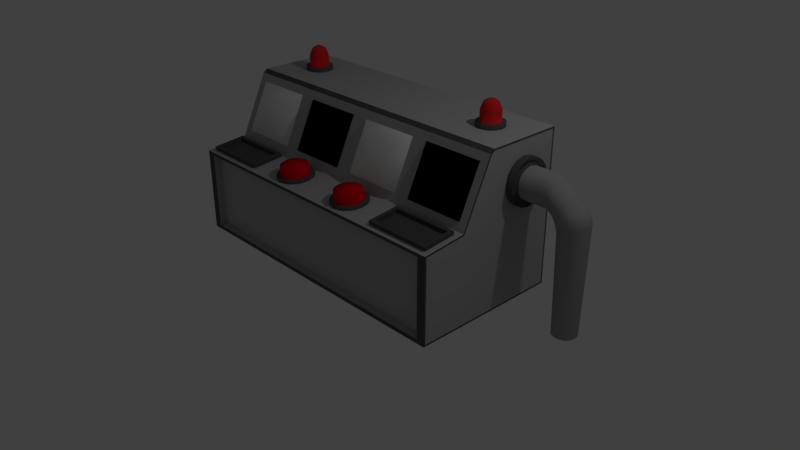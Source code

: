 # Source: BackgroundComp2.0.blend  (saved by Blender 2.79.0; exported with 4.5.12 LTS)
import bpy
from mathutils import Matrix  # noqa: F401  (used for matrix-valued properties, if any)

bpy.ops.wm.read_factory_settings(use_empty=True)
scene = bpy.context.scene
scene.name = 'Scene'

# ---- collections
col_collection_1 = bpy.data.collections.new('Collection 1'); scene.collection.children.link(col_collection_1)

# ---- materials (node trees are filled in below, after node groups)
mat_material = bpy.data.materials.new('Material')
mat_material.alpha_threshold = 0.0
mat_material.use_transparent_shadow = False
mat_material.diffuse_color = (0.4262, 0.4262, 0.4262, 1.0)
mat_material.roughness = 0.5
mat_material.specular_intensity = 0.0
mat_material.line_color = (0.0, 0.0, 0.0, 1.0)
mat_metal = bpy.data.materials.new('Metal')
mat_metal.alpha_threshold = 0.0
mat_metal.use_transparent_shadow = False
mat_metal.diffuse_color = (0.3299, 0.3299, 0.3299, 1.0)
mat_metal.roughness = 0.5
mat_metal.specular_intensity = 0.0
mat_darker_metal = bpy.data.materials.new('Darker_metal')
mat_darker_metal.alpha_threshold = 0.0
mat_darker_metal.use_transparent_shadow = False
mat_darker_metal.diffuse_color = (0.08984, 0.08984, 0.08984, 1.0)
mat_darker_metal.roughness = 0.5
mat_darker_metal.specular_intensity = 0.0
mat_red = bpy.data.materials.new('Red')
mat_red.alpha_threshold = 0.0
mat_red.use_transparent_shadow = False
mat_red.diffuse_color = (0.8, 0.02076, 0.02421, 1.0)
mat_red.roughness = 0.5
mat_red.specular_intensity = 0.0
mat_non_emiss_red = bpy.data.materials.new('Non_Emiss_red')
mat_non_emiss_red.alpha_threshold = 0.0
mat_non_emiss_red.use_transparent_shadow = False
mat_non_emiss_red.diffuse_color = (0.8, 0.0, 0.002222, 1.0)
mat_non_emiss_red.roughness = 0.5
mat_non_emiss_red.specular_intensity = 0.0
mat_black = bpy.data.materials.new('Black')
mat_black.alpha_threshold = 0.0
mat_black.use_transparent_shadow = False
mat_black.diffuse_color = (0.0, 0.0, 0.0, 1.0)
mat_black.roughness = 0.5
mat_black.specular_intensity = 0.6808
mat_video1 = bpy.data.materials.new('Video1')
mat_video1.alpha_threshold = 0.0
mat_video1.use_transparent_shadow = False
mat_video1.roughness = 0.5
mat_video2 = bpy.data.materials.new('Video2')
mat_video2.alpha_threshold = 0.0
mat_video2.use_transparent_shadow = False
mat_video2.roughness = 0.5

# ---- material node trees

# ---- world
world_world = bpy.data.worlds.new('World'); scene.world = world_world
world_world.color = (0.05088, 0.05088, 0.05088)
world_world.use_sun_shadow = False
world_world.sun_shadow_jitter_overblur = 0.0
world_world.cycles.sampling_method = 'MANUAL'

# ---- cameras
cam_camera = bpy.data.cameras.new('Camera')
cam_camera.clip_end = 100.0
cam_camera.lens = 35.0
cam_camera.sensor_width = 32.0
cam_camera.sensor_height = 18.0
cam_camera.ortho_scale = 7.314
cam_camera.dof.focus_distance = 0.0
cam_camera.dof.aperture_fstop = 128.0

# ---- lights
light_lamp = bpy.data.lights.new('Lamp', 'POINT')
light_lamp.transmission_factor = 0.0
light_lamp.cutoff_distance = 30.0
light_lamp.energy = 100.0
light_lamp.shadow_buffer_clip_start = 1.001
light_lamp.shadow_soft_size = 0.1
light_lamp.shadow_maximum_resolution = 0.006
light_lamp.use_absolute_resolution = True

# ---- meshes
me_cube = bpy.data.meshes.new('Cube')
me_cube.from_pydata([(0.9772, 2.004, -0.9772), (-0.9772, 2.004, -0.9772), (0.7227, 2.004, 0.7227), (-0.9308, 1.935, 0.1075), (1.0, 1.004, -1.0), (-1.0, 0.9612, -0.9461), (0.6232, 1.381, 1.0), (-0.8351, 0.6376, 0.1169), (0.7063, 2.004, 0.2937), (-0.9772, 2.004, 2.159e-08), (1.0, 1.004, 0.0), (1.785e-07, 2.004, -0.9772), (0.2773, 2.004, 0.7227), (0.3768, 1.381, 1.0), (5.932e-08, 1.004, -1.0), (0.2773, 2.004, 0.2773), (-0.5, 2.004, -0.9772), (-0.3899, 1.902, 0.249), (-0.3875, 0.1124, 0.2542), (-0.5, 1.004, -1.0), (-0.5, 2.004, 0.0), (-0.3899, 1.107, 0.249), (-0.1013, 1.107, 0.8641), (-0.05787, 2.004, -0.9772), (-0.1013, 1.902, 0.8641), (-0.1037, 0.1124, 0.8589), (-0.05787, 1.004, -1.0), (-0.05787, 2.004, 0.0), (-0.03965, 2.004, 0.9418), (-0.5025, 1.935, 0.1497), (-0.3875, 0.8964, 0.2542), (-0.1037, 0.8964, 0.8589), (-0.5982, 0.6376, 0.1402), (-0.05787, 1.004, 0.9566), (-0.5982, 0.3668, 0.1402), (-0.9308, 1.074, 0.1075), (-0.8351, 0.3668, 0.1169), (-0.5025, 1.074, 0.1497), (-0.7167, 0.3224, 0.1286), (-0.8949, 0.5022, 0.1111), (-0.7167, 0.682, 0.1286), (-0.5384, 0.5022, 0.1461), (-0.7904, 0.338, 0.1213), (-0.8711, 0.5931, 0.1134), (-0.643, 0.6664, 0.1358), (-0.5623, 0.4113, 0.1438), (-0.643, 0.338, 0.1358), (-0.8711, 0.4113, 0.1134), (-0.7904, 0.6664, 0.1213), (-0.5623, 0.5931, 0.1438), (-0.8113, 0.2867, 0.1193), (-0.8717, 0.3256, 0.1133), (-0.9206, 0.6184, 0.1085), (-0.8717, 0.6788, 0.1133), (-0.6221, 0.7177, 0.1379), (-0.5616, 0.6788, 0.1438), (-0.5127, 0.3861, 0.1486), (-0.5616, 0.3256, 0.1438), (-0.6221, 0.2867, 0.1379), (-0.7167, 0.2667, 0.1286), (-0.9206, 0.3861, 0.1085), (-0.9511, 0.5022, 0.1055), (-0.8113, 0.7177, 0.1193), (-0.7167, 0.7377, 0.1286), (-0.5127, 0.6184, 0.1486), (-0.4823, 0.5022, 0.1516), (-0.794, 0.338, 0.1584), (-0.8387, 0.3668, 0.154), (-0.8747, 0.5931, 0.1505), (-0.8387, 0.6376, 0.154), (-0.6466, 0.6664, 0.1729), (-0.6019, 0.6376, 0.1773), (-0.5659, 0.4113, 0.1809), (-0.6019, 0.3668, 0.1773), (-0.6466, 0.338, 0.1729), (-0.7203, 0.3224, 0.1657), (-0.8747, 0.4113, 0.1505), (-0.8986, 0.5022, 0.1482), (-0.794, 0.6664, 0.1584), (-0.7203, 0.682, 0.1657), (-0.5659, 0.5931, 0.1809), (-0.5421, 0.5022, 0.1832), (-0.4182, 2.004, 0.135), (-0.9772, 2.004, 0.08006), (-1.0, 0.9612, 0.05971), (-0.4333, 1.004, 0.1565), (-0.5549, 1.887, 0.1947), (-0.8882, 1.887, 0.1619), (-0.8882, 1.122, 0.1619), (-0.5549, 1.122, 0.1947), (-0.5074, 1.935, 0.1994), (-0.9357, 1.935, 0.1573), (-0.9357, 1.074, 0.1573), (-0.5074, 1.074, 0.1994), (-0.5502, 1.887, 0.1461), (-0.8834, 1.887, 0.1133), (-0.8834, 1.122, 0.1133), (-0.5502, 1.122, 0.1461), (0.9772, 2.004, 5.435e-09), (0.6232, 1.628, 1.0), (0.3768, 1.628, 1.0), (2.381e-07, 2.004, 0.0), (0.8152, 2.004, 0.5), (0.5, 2.004, 0.8152), (0.5, 2.004, 0.1848), (0.1848, 2.004, 0.5), (0.7821, 2.004, 0.6401), (0.3599, 2.004, 0.7821), (0.3599, 2.004, 0.2179), (0.2179, 2.004, 0.6401), (0.7821, 2.004, 0.3599), (0.6401, 2.004, 0.7821), (0.6401, 2.004, 0.2179), (0.2179, 2.004, 0.3599), (0.7063, 2.004, 0.7063), (0.7063, 2.004, 0.2937), (0.2937, 2.004, 0.7063), (0.2937, 2.004, 0.2937), (0.7918, 2.004, 0.5), (0.5, 2.004, 0.7918), (0.5, 2.004, 0.2082), (0.2082, 2.004, 0.5), (0.761, 2.004, 0.6305), (0.3695, 2.004, 0.761), (0.3695, 2.004, 0.239), (0.239, 2.004, 0.6305), (0.761, 2.004, 0.3695), (0.6305, 2.004, 0.761), (0.6305, 2.004, 0.239), (0.239, 2.004, 0.3695), (0.9772, 2.004, 0.9772), (1.0, 1.004, 1.0), (-1.195e-07, 1.004, 1.0), (0.007594, 2.004, 0.9772), (0.6743, 1.504, 1.0), (0.5, 1.33, 1.0), (0.5, 1.679, 1.0), (0.3257, 1.504, 1.0), (0.6559, 1.426, 1.0), (0.5779, 1.349, 1.0), (0.4221, 1.66, 1.0), (0.3441, 1.426, 1.0), (0.6559, 1.582, 1.0), (0.4221, 1.349, 1.0), (0.5779, 1.66, 1.0), (0.3441, 1.582, 1.0), (0.9756, -2.004, -0.9756), (1.0, 0.0, -1.0), (-1.0, 1.027e-09, -0.9461), (-0.9756, -2.004, -0.9756), (0.7238, -2.004, 0.7238), (1.0, 0.0, 1.0), (-1.0, 0.0, 0.1007), (-0.9308, -1.935, 0.1075), (1.0, -1.004, -1.0), (-1.0, -0.9612, -0.9461), (0.6232, -1.381, 1.0), (-0.8351, -0.6376, 0.1169), (0.7063, -2.004, 0.2937), (1.0, 0.0, 0.0), (-0.9756, -2.004, 2.311e-08), (1.0, -1.004, 0.0), (1.785e-07, -2.004, -0.9756), (-2.823e-10, 0.0, -1.0), (0.2762, -2.004, 0.7238), (-5.367e-07, 0.0, 1.0), (0.3768, -1.381, 1.0), (5.932e-08, -1.004, -1.0), (0.2762, -2.004, 0.2762), (-0.5, -2.004, -0.9756), (-0.5, 0.0, -1.0), (-0.3899, -1.902, 0.249), (-0.3875, -0.1124, 0.2542), (-0.5, -1.004, -1.0), (-0.5, -2.004, 0.0), (-0.3899, -1.107, 0.249), (-0.1013, -1.107, 0.8641), (-0.05787, -2.004, -0.9756), (-0.05787, 0.0, -1.0), (-0.1013, -1.902, 0.8641), (-0.1037, -0.1124, 0.8589), (-0.05787, -1.004, -1.0), (-0.05787, -2.004, 0.0), (-0.03837, -2.004, 0.9408), (-0.5025, -1.935, 0.1497), (-0.3875, -0.8964, 0.2542), (-0.1037, -0.8964, 0.8589), (-0.05787, 0.0, 0.9566), (-0.4333, 0.0, 0.1565), (-0.5982, -0.6376, 0.1402), (-0.05787, -1.004, 0.9566), (-0.5982, -0.3668, 0.1402), (-0.9308, -1.074, 0.1075), (-0.8351, -0.3668, 0.1169), (-0.5025, -1.074, 0.1497), (-0.7167, -0.3224, 0.1286), (-0.8949, -0.5022, 0.1111), (-0.7167, -0.682, 0.1286), (-0.5384, -0.5022, 0.1461), (-0.7904, -0.338, 0.1213), (-0.8711, -0.5931, 0.1134), (-0.643, -0.6664, 0.1358), (-0.5623, -0.4113, 0.1438), (-0.643, -0.338, 0.1358), (-0.8711, -0.4113, 0.1134), (-0.7904, -0.6664, 0.1213), (-0.5623, -0.5931, 0.1438), (-0.8113, -0.2867, 0.1193), (-0.8717, -0.3256, 0.1133), (-0.9206, -0.6184, 0.1085), (-0.8717, -0.6788, 0.1133), (-0.6221, -0.7177, 0.1379), (-0.5616, -0.6788, 0.1438), (-0.5127, -0.3861, 0.1486), (-0.5616, -0.3256, 0.1438), (-0.6221, -0.2867, 0.1379), (-0.7167, -0.2667, 0.1286), (-0.9206, -0.3861, 0.1085), (-0.9511, -0.5022, 0.1055), (-0.8113, -0.7177, 0.1193), (-0.7167, -0.7377, 0.1286), (-0.5127, -0.6184, 0.1486), (-0.4823, -0.5022, 0.1516), (-0.794, -0.338, 0.1584), (-0.8387, -0.3668, 0.154), (-0.8747, -0.5931, 0.1505), (-0.8387, -0.6376, 0.154), (-0.6466, -0.6664, 0.1729), (-0.6019, -0.6376, 0.1773), (-0.5659, -0.4113, 0.1809), (-0.6019, -0.3668, 0.1773), (-0.6466, -0.338, 0.1729), (-0.7203, -0.3224, 0.1657), (-0.8747, -0.4113, 0.1505), (-0.8986, -0.5022, 0.1482), (-0.794, -0.6664, 0.1584), (-0.7203, -0.682, 0.1657), (-0.5659, -0.5931, 0.1809), (-0.5421, -0.5022, 0.1832), (-0.4172, -2.004, 0.1335), (-0.9756, -2.004, 0.07862), (-1.0, -0.9612, 0.05971), (-0.4333, -1.004, 0.1565), (-0.5549, -1.887, 0.1947), (-0.8882, -1.887, 0.1619), (-0.8882, -1.122, 0.1619), (-0.5549, -1.122, 0.1947), (-0.5074, -1.935, 0.1994), (-0.9357, -1.935, 0.1573), (-0.9357, -1.074, 0.1573), (-0.5074, -1.074, 0.1994), (-0.5502, -1.887, 0.1461), (-0.8834, -1.887, 0.1133), (-0.8834, -1.122, 0.1133), (-0.5502, -1.122, 0.1461), (0.9756, -2.004, 5.816e-09), (0.6232, -1.628, 1.0), (0.3768, -1.628, 1.0), (2.381e-07, -2.004, 0.0), (0.8169, -2.004, 0.5), (0.5, -2.004, 0.8169), (0.5, -2.004, 0.1831), (0.1831, -2.004, 0.5), (0.7836, -2.004, 0.6408), (0.3592, -2.004, 0.7836), (0.3592, -2.004, 0.2164), (0.2164, -2.004, 0.6408), (0.7836, -2.004, 0.3592), (0.6408, -2.004, 0.7836), (0.6408, -2.004, 0.2164), (0.2164, -2.004, 0.3592), (0.7063, -2.004, 0.7063), (0.7063, -2.004, 0.2937), (0.2937, -2.004, 0.7063), (0.2937, -2.004, 0.2937), (0.7918, -2.004, 0.5), (0.5, -2.004, 0.7918), (0.5, -2.004, 0.2082), (0.2082, -2.004, 0.5), (0.761, -2.004, 0.6305), (0.3695, -2.004, 0.761), (0.3695, -2.004, 0.239), (0.239, -2.004, 0.6305), (0.761, -2.004, 0.3695), (0.6305, -2.004, 0.761), (0.6305, -2.004, 0.239), (0.239, -2.004, 0.3695), (0.9756, -2.004, 0.9756), (1.0, -1.004, 1.0), (-1.195e-07, -1.004, 1.0), (0.008126, -2.004, 0.9756), (0.6743, -1.504, 1.0), (0.5, -1.33, 1.0), (0.5, -1.679, 1.0), (0.3257, -1.504, 1.0), (0.6559, -1.426, 1.0), (0.5779, -1.349, 1.0), (0.4221, -1.66, 1.0), (0.3441, -1.426, 1.0), (0.6559, -1.582, 1.0), (0.4221, -1.349, 1.0), (0.5779, -1.66, 1.0), (0.3441, -1.582, 1.0), (0.6232, 1.381, 1.0), (-0.8351, 0.6376, 0.1169), (0.3768, 1.381, 1.0), (-0.3899, 1.902, 0.249), (-0.3875, 0.1124, 0.2542), (-0.3899, 1.107, 0.249), (-0.1013, 1.107, 0.8641), (-0.1013, 1.902, 0.8641), (-0.1037, 0.1124, 0.8589), (-0.3875, 0.8964, 0.2542), (-0.1037, 0.8964, 0.8589), (-0.267, 1.685, 0.7374), (-0.3984, 1.685, 0.4575), (-0.3984, 1.323, 0.4575), (-0.267, 1.323, 0.7374), (-0.2284, 1.746, 0.7768), (-0.1581, 1.839, 0.8313), (-0.1949, 1.794, 0.8059), (-0.401, 1.839, 0.3136), (-0.404, 1.746, 0.4025), (-0.405, 1.794, 0.3582), (-0.401, 1.17, 0.3136), (-0.404, 1.262, 0.4025), (-0.405, 1.215, 0.3582), (-0.1581, 1.17, 0.8313), (-0.2284, 1.262, 0.7768), (-0.1949, 1.215, 0.8059), (-0.5982, 0.6376, 0.1402), (-0.2479, 0.2715, 0.7768), (-0.4164, 0.2715, 0.4176), (-0.4164, 0.7373, 0.4176), (-0.2479, 0.7373, 0.7768), (-0.1224, 0.127, 0.8539), (-0.2024, 0.2097, 0.8137), (-0.1645, 0.1658, 0.8372), (-0.4158, 0.2097, 0.359), (-0.3956, 0.127, 0.2718), (-0.4096, 0.1658, 0.3148), (-0.4158, 0.7992, 0.359), (-0.3956, 0.8819, 0.2718), (-0.4096, 0.8431, 0.3148), (-0.2024, 0.7992, 0.8137), (-0.1224, 0.8819, 0.8539), (-0.1645, 0.8431, 0.8372), (-0.5982, 0.3668, 0.1402), (-0.8351, 0.3668, 0.1169), (-0.7167, 0.3224, 0.1286), (-0.8949, 0.5022, 0.1111), (-0.7167, 0.682, 0.1286), (-0.5384, 0.5022, 0.1461), (-0.7904, 0.338, 0.1213), (-0.8711, 0.5931, 0.1134), (-0.643, 0.6664, 0.1358), (-0.5623, 0.4113, 0.1438), (-0.643, 0.338, 0.1358), (-0.8711, 0.4113, 0.1134), (-0.7904, 0.6664, 0.1213), (-0.5623, 0.5931, 0.1438), (-0.8113, 0.2867, 0.1193), (-0.8717, 0.3256, 0.1133), (-0.9206, 0.6184, 0.1085), (-0.8717, 0.6788, 0.1133), (-0.6221, 0.7177, 0.1379), (-0.5616, 0.6788, 0.1438), (-0.5127, 0.3861, 0.1486), (-0.5616, 0.3256, 0.1438), (-0.6221, 0.2867, 0.1379), (-0.7167, 0.2667, 0.1286), (-0.9206, 0.3861, 0.1085), (-0.9511, 0.5022, 0.1055), (-0.8113, 0.7177, 0.1193), (-0.7167, 0.7377, 0.1286), (-0.5127, 0.6184, 0.1486), (-0.4823, 0.5022, 0.1516), (-0.8149, 0.2867, 0.1564), (-0.8754, 0.3256, 0.1504), (-0.9242, 0.6184, 0.1456), (-0.8754, 0.6788, 0.1504), (-0.6257, 0.7177, 0.175), (-0.5653, 0.6788, 0.1809), (-0.5164, 0.3861, 0.1857), (-0.5653, 0.3256, 0.1809), (-0.6257, 0.2867, 0.175), (-0.7203, 0.2667, 0.1657), (-0.9242, 0.3861, 0.1456), (-0.9547, 0.5022, 0.1426), (-0.8149, 0.7177, 0.1564), (-0.7203, 0.7377, 0.1657), (-0.5164, 0.6184, 0.1857), (-0.4859, 0.5022, 0.1887), (-0.794, 0.338, 0.1584), (-0.8387, 0.3668, 0.154), (-0.8747, 0.5931, 0.1505), (-0.8387, 0.6376, 0.154), (-0.6466, 0.6664, 0.1729), (-0.6019, 0.6376, 0.1773), (-0.5659, 0.4113, 0.1809), (-0.6019, 0.3668, 0.1773), (-0.6466, 0.338, 0.1729), (-0.7203, 0.3224, 0.1657), (-0.8747, 0.4113, 0.1505), (-0.8986, 0.5022, 0.1482), (-0.794, 0.6664, 0.1584), (-0.7203, 0.682, 0.1657), (-0.5659, 0.5931, 0.1809), (-0.5421, 0.5022, 0.1832), (-0.8054, 0.338, 0.2738), (-0.8501, 0.3668, 0.2694), (-0.8861, 0.5931, 0.2658), (-0.8501, 0.6376, 0.2694), (-0.658, 0.6664, 0.2883), (-0.6132, 0.6376, 0.2927), (-0.5773, 0.4113, 0.2962), (-0.6132, 0.3668, 0.2927), (-0.658, 0.338, 0.2883), (-0.7317, 0.3224, 0.281), (-0.8861, 0.4113, 0.2658), (-0.9099, 0.5022, 0.2635), (-0.8054, 0.6664, 0.2738), (-0.7317, 0.682, 0.281), (-0.5773, 0.5931, 0.2962), (-0.5534, 0.5022, 0.2986), (0.6232, 1.628, 1.0), (0.3768, 1.628, 1.0), (0.7063, 2.004, 0.7063), (0.7063, 2.004, 0.2937), (0.2937, 2.004, 0.7063), (0.2937, 2.004, 0.2937), (0.7918, 2.004, 0.5), (0.5, 2.004, 0.7918), (0.5, 2.004, 0.2082), (0.2082, 2.004, 0.5), (0.761, 2.004, 0.6305), (0.3695, 2.004, 0.761), (0.3695, 2.004, 0.239), (0.239, 2.004, 0.6305), (0.761, 2.004, 0.3695), (0.6305, 2.004, 0.761), (0.6305, 2.004, 0.239), (0.239, 2.004, 0.3695), (0.7063, 2.104, 0.7063), (0.7063, 2.104, 0.2937), (0.2937, 2.104, 0.7063), (0.2937, 2.104, 0.2937), (0.7918, 2.104, 0.5), (0.5, 2.104, 0.7918), (0.5, 2.104, 0.2082), (0.2082, 2.104, 0.5), (0.761, 2.104, 0.6305), (0.3695, 2.104, 0.761), (0.3695, 2.104, 0.239), (0.239, 2.104, 0.6305), (0.761, 2.104, 0.3695), (0.6305, 2.104, 0.761), (0.6305, 2.104, 0.239), (0.239, 2.104, 0.3695), (0.6412, 2.104, 0.6412), (0.6412, 2.104, 0.3588), (0.3588, 2.104, 0.6412), (0.3588, 2.104, 0.3588), (0.6996, 2.104, 0.5), (0.5, 2.104, 0.6996), (0.5, 2.104, 0.3004), (0.3004, 2.104, 0.5), (0.6786, 2.104, 0.5893), (0.4107, 2.104, 0.6786), (0.4107, 2.104, 0.3214), (0.3214, 2.104, 0.5893), (0.6786, 2.104, 0.4107), (0.5893, 2.104, 0.6786), (0.5893, 2.104, 0.3214), (0.3214, 2.104, 0.4107), (0.6085, 2.843, -1.145), (0.6085, 2.626, -1.142), (0.3915, 2.843, -1.145), (0.3915, 2.626, -1.142), (0.6535, 2.735, -1.143), (0.5, 2.888, -1.146), (0.5, 2.581, -1.141), (0.3465, 2.735, -1.143), (0.6373, 2.804, -1.144), (0.4314, 2.872, -1.145), (0.4314, 2.598, -1.141), (0.3627, 2.804, -1.144), (0.6373, 2.666, -1.142), (0.5686, 2.872, -1.145), (0.5686, 2.598, -1.141), (0.3627, 2.666, -1.142), (0.6388, 2.862, 0.2098), (0.6412, 2.783, 0.3819), (0.6397, 2.856, 0.2549), (0.6405, 2.839, 0.3035), (0.641, 2.814, 0.348), (0.6412, 2.544, 0.2731), (0.6387, 2.608, 0.09292), (0.641, 2.568, 0.2357), (0.6404, 2.589, 0.1884), (0.6396, 2.603, 0.1382), (0.3612, 2.862, 0.2098), (0.3588, 2.783, 0.3819), (0.3603, 2.856, 0.2549), (0.3595, 2.839, 0.3035), (0.359, 2.814, 0.348), (0.3588, 2.544, 0.2731), (0.3613, 2.608, 0.09292), (0.359, 2.568, 0.2357), (0.3596, 2.589, 0.1884), (0.3604, 2.603, 0.1382), (0.6962, 2.735, 0.1513), (0.6996, 2.66, 0.3256), (0.6975, 2.729, 0.1964), (0.6986, 2.713, 0.2454), (0.6994, 2.689, 0.2907), (0.5, 2.914, 0.2339), (0.5, 2.835, 0.4053), (0.5, 2.909, 0.2791), (0.5, 2.892, 0.3275), (0.5, 2.866, 0.3719), (0.5, 2.502, 0.2557), (0.5, 2.556, 0.06882), (0.5, 2.522, 0.2157), (0.5, 2.539, 0.1661), (0.5, 2.551, 0.1145), (0.3004, 2.66, 0.3256), (0.3038, 2.735, 0.1513), (0.3006, 2.689, 0.2907), (0.3014, 2.713, 0.2454), (0.3025, 2.729, 0.1964), (0.6786, 2.737, 0.3611), (0.6756, 2.815, 0.1883), (0.6783, 2.767, 0.3269), (0.6777, 2.793, 0.2821), (0.6767, 2.809, 0.2334), (0.4107, 2.816, 0.3969), (0.4122, 2.895, 0.2252), (0.4108, 2.847, 0.3633), (0.4111, 2.873, 0.3189), (0.4116, 2.89, 0.2704), (0.4123, 2.575, 0.0775), (0.4107, 2.517, 0.2615), (0.4117, 2.57, 0.123), (0.4112, 2.557, 0.1739), (0.4108, 2.538, 0.2226), (0.3244, 2.815, 0.1883), (0.3214, 2.737, 0.3611), (0.3233, 2.809, 0.2334), (0.3223, 2.793, 0.2821), (0.3217, 2.767, 0.3269), (0.6786, 2.586, 0.2914), (0.6754, 2.655, 0.1144), (0.6783, 2.612, 0.2553), (0.6777, 2.634, 0.209), (0.6766, 2.649, 0.1595), (0.5893, 2.816, 0.3969), (0.5878, 2.895, 0.2252), (0.5892, 2.847, 0.3633), (0.5889, 2.873, 0.3189), (0.5884, 2.89, 0.2704), (0.5877, 2.575, 0.0775), (0.5893, 2.517, 0.2615), (0.5883, 2.57, 0.123), (0.5888, 2.557, 0.1739), (0.5892, 2.538, 0.2226), (0.3246, 2.655, 0.1144), (0.3214, 2.586, 0.2914), (0.3234, 2.649, 0.1595), (0.3223, 2.634, 0.209), (0.3217, 2.612, 0.2553), (0.6412, 2.527, 0.598), (0.6412, 2.416, 0.6412), (0.6412, 2.493, 0.6196), (0.6412, 2.452, 0.6354), (0.6412, 2.416, 0.3588), (0.6412, 2.524, 0.2991), (0.6412, 2.452, 0.3508), (0.6412, 2.491, 0.329), (0.3588, 2.527, 0.598), (0.3588, 2.416, 0.6412), (0.3588, 2.493, 0.6196), (0.3588, 2.452, 0.6354), (0.3588, 2.416, 0.3588), (0.3588, 2.524, 0.2991), (0.3588, 2.452, 0.3508), (0.3588, 2.491, 0.329), (0.6996, 2.526, 0.4522), (0.6996, 2.416, 0.5), (0.6996, 2.493, 0.4761), (0.6996, 2.452, 0.4936), (0.5, 2.527, 0.6573), (0.5, 2.416, 0.6996), (0.5, 2.493, 0.6785), (0.5, 2.452, 0.694), (0.5, 2.416, 0.3004), (0.5, 2.516, 0.2336), (0.5, 2.451, 0.2914), (0.5, 2.488, 0.267), (0.3004, 2.416, 0.5), (0.3004, 2.526, 0.4522), (0.3004, 2.452, 0.4936), (0.3004, 2.493, 0.4761), (0.6786, 2.416, 0.5893), (0.6786, 2.526, 0.545), (0.6786, 2.452, 0.5834), (0.6786, 2.493, 0.5671), (0.4107, 2.416, 0.6786), (0.4107, 2.527, 0.636), (0.4107, 2.452, 0.6729), (0.4107, 2.493, 0.6573), (0.4107, 2.52, 0.2573), (0.4107, 2.416, 0.3214), (0.4107, 2.49, 0.2893), (0.4107, 2.451, 0.3128), (0.3214, 2.526, 0.545), (0.3214, 2.416, 0.5893), (0.3214, 2.493, 0.5671), (0.3214, 2.452, 0.5834), (0.6786, 2.416, 0.4107), (0.6786, 2.526, 0.3563), (0.6786, 2.452, 0.4034), (0.6786, 2.493, 0.3835), (0.5893, 2.416, 0.6786), (0.5893, 2.527, 0.636), (0.5893, 2.452, 0.6729), (0.5893, 2.493, 0.6573), (0.5893, 2.52, 0.2573), (0.5893, 2.416, 0.3214), (0.5893, 2.49, 0.2893), (0.5893, 2.451, 0.3128), (0.3214, 2.526, 0.3563), (0.3214, 2.416, 0.4107), (0.3214, 2.493, 0.3835), (0.3214, 2.452, 0.4034), (0.6743, 1.504, 1.0), (0.5, 1.33, 1.0), (0.5, 1.679, 1.0), (0.3257, 1.504, 1.0), (0.6559, 1.426, 1.0), (0.5779, 1.349, 1.0), (0.4221, 1.66, 1.0), (0.3441, 1.426, 1.0), (0.6559, 1.582, 1.0), (0.4221, 1.349, 1.0), (0.5779, 1.66, 1.0), (0.3441, 1.582, 1.0), (0.6232, 1.381, 1.056), (0.3768, 1.381, 1.056), (0.6232, 1.628, 1.056), (0.3768, 1.628, 1.056), (0.6743, 1.504, 1.056), (0.5, 1.33, 1.056), (0.5, 1.679, 1.056), (0.3257, 1.504, 1.056), (0.6559, 1.426, 1.056), (0.5779, 1.349, 1.056), (0.4221, 1.66, 1.056), (0.3441, 1.426, 1.056), (0.6559, 1.582, 1.056), (0.4221, 1.349, 1.056), (0.5779, 1.66, 1.056), (0.3441, 1.582, 1.056), (0.5892, 1.415, 1.056), (0.4108, 1.415, 1.056), (0.5892, 1.594, 1.056), (0.4108, 1.594, 1.056), (0.6262, 1.504, 1.056), (0.5, 1.378, 1.056), (0.5, 1.631, 1.056), (0.3738, 1.504, 1.056), (0.6129, 1.448, 1.056), (0.5564, 1.392, 1.056), (0.4436, 1.617, 1.056), (0.3871, 1.448, 1.056), (0.6129, 1.561, 1.056), (0.4436, 1.392, 1.056), (0.5564, 1.617, 1.056), (0.3871, 1.561, 1.056), (0.5427, 1.462, 1.301), (0.4573, 1.462, 1.301), (0.5427, 1.547, 1.301), (0.4573, 1.547, 1.301), (0.5603, 1.504, 1.301), (0.5, 1.444, 1.301), (0.5, 1.565, 1.301), (0.4397, 1.504, 1.301), (0.554, 1.477, 1.301), (0.527, 1.45, 1.301), (0.473, 1.558, 1.301), (0.446, 1.477, 1.301), (0.554, 1.531, 1.301), (0.473, 1.45, 1.301), (0.527, 1.558, 1.301), (0.446, 1.531, 1.301), (0.5174, 1.487, 1.318), (0.4826, 1.487, 1.318), (0.5174, 1.522, 1.318), (0.4826, 1.522, 1.318), (0.5246, 1.504, 1.318), (0.5, 1.48, 1.318), (0.5, 1.529, 1.318), (0.4754, 1.504, 1.318), (0.522, 1.493, 1.318), (0.511, 1.482, 1.318), (0.489, 1.526, 1.318), (0.478, 1.493, 1.318), (0.522, 1.515, 1.318), (0.489, 1.482, 1.318), (0.511, 1.526, 1.318), (0.478, 1.515, 1.318), (0.5735, 1.431, 1.243), (0.5892, 1.415, 1.176), (0.5846, 1.42, 1.211), (0.4108, 1.415, 1.176), (0.4265, 1.431, 1.243), (0.4154, 1.42, 1.211), (0.5892, 1.594, 1.176), (0.5735, 1.578, 1.243), (0.5846, 1.589, 1.211), (0.4108, 1.594, 1.176), (0.4265, 1.578, 1.243), (0.4154, 1.589, 1.211), (0.6039, 1.504, 1.243), (0.6262, 1.504, 1.176), (0.6197, 1.504, 1.211), (0.5, 1.378, 1.176), (0.5, 1.401, 1.243), (0.5, 1.385, 1.211), (0.5, 1.631, 1.176), (0.5, 1.608, 1.243), (0.5, 1.624, 1.211), (0.3738, 1.504, 1.176), (0.3961, 1.504, 1.243), (0.3803, 1.504, 1.211), (0.6129, 1.448, 1.176), (0.5929, 1.458, 1.243), (0.607, 1.451, 1.211), (0.5465, 1.411, 1.243), (0.5564, 1.392, 1.176), (0.5535, 1.397, 1.211), (0.4535, 1.597, 1.243), (0.4436, 1.617, 1.176), (0.4465, 1.611, 1.211), (0.4071, 1.458, 1.243), (0.3871, 1.448, 1.176), (0.393, 1.451, 1.211), (0.6129, 1.561, 1.176), (0.5929, 1.551, 1.243), (0.607, 1.558, 1.211), (0.4535, 1.411, 1.243), (0.4436, 1.392, 1.176), (0.4465, 1.397, 1.211), (0.5465, 1.597, 1.243), (0.5564, 1.617, 1.176), (0.5535, 1.611, 1.211), (0.4071, 1.551, 1.243), (0.3871, 1.561, 1.176), (0.393, 1.558, 1.211), (0.5442, 1.593, 1.262), (0.5374, 1.579, 1.284), (0.5416, 1.588, 1.274), (0.5, 1.588, 1.284), (0.5, 1.603, 1.262), (0.5, 1.597, 1.274), (0.5699, 1.574, 1.262), (0.5591, 1.564, 1.284), (0.5657, 1.57, 1.274), (0.4115, 1.549, 1.262), (0.4252, 1.542, 1.284), (0.4169, 1.546, 1.274), (0.4164, 1.504, 1.284), (0.4011, 1.504, 1.262), (0.4071, 1.504, 1.274), (0.5699, 1.434, 1.262), (0.5591, 1.445, 1.284), (0.5657, 1.439, 1.274), (0.5748, 1.467, 1.284), (0.5885, 1.46, 1.262), (0.5831, 1.463, 1.274), (0.4301, 1.574, 1.262), (0.4409, 1.564, 1.284), (0.4343, 1.57, 1.274), (0.5836, 1.504, 1.284), (0.5989, 1.504, 1.262), (0.5929, 1.504, 1.274), (0.5442, 1.416, 1.262), (0.5374, 1.43, 1.284), (0.5416, 1.421, 1.274), (0.5, 1.405, 1.262), (0.5, 1.421, 1.284), (0.5, 1.412, 1.274), (0.4558, 1.593, 1.262), (0.4626, 1.579, 1.284), (0.4584, 1.588, 1.274), (0.4115, 1.46, 1.262), (0.4252, 1.467, 1.284), (0.4169, 1.463, 1.274), (0.4409, 1.445, 1.284), (0.4301, 1.434, 1.262), (0.4343, 1.439, 1.274), (0.5748, 1.542, 1.284), (0.5885, 1.549, 1.262), (0.5831, 1.546, 1.274), (0.4558, 1.416, 1.262), (0.4626, 1.43, 1.284), (0.4584, 1.421, 1.274), (0.3262, 2.063, 0.3262), (0.2802, 2.063, 0.3901), (0.7198, 2.063, 0.6099), (0.7457, 2.063, 0.5), (0.3262, 2.063, 0.6738), (0.3901, 2.063, 0.7198), (0.5, 2.063, 0.7457), (0.3901, 2.063, 0.2802), (0.5, 2.063, 0.2543), (0.2802, 2.063, 0.6099), (0.2543, 2.063, 0.5), (0.7198, 2.063, 0.3901), (0.6738, 2.063, 0.3262), (0.6099, 2.063, 0.7198), (0.6738, 2.063, 0.6738), (0.6099, 2.063, 0.2802), (0.6232, -1.381, 1.0), (-0.8351, -0.6376, 0.1169), (0.3768, -1.381, 1.0), (-0.3899, -1.902, 0.249), (-0.3875, -0.1124, 0.2542), (-0.3899, -1.107, 0.249), (-0.1013, -1.107, 0.8641), (-0.1013, -1.902, 0.8641), (-0.1037, -0.1124, 0.8589), (-0.3875, -0.8964, 0.2542), (-0.1037, -0.8964, 0.8589), (-0.267, -1.685, 0.7374), (-0.3984, -1.685, 0.4575), (-0.3984, -1.323, 0.4575), (-0.267, -1.323, 0.7374), (-0.2284, -1.746, 0.7768), (-0.1581, -1.839, 0.8313), (-0.1949, -1.794, 0.8059), (-0.401, -1.839, 0.3136), (-0.404, -1.746, 0.4025), (-0.405, -1.794, 0.3582), (-0.401, -1.17, 0.3136), (-0.404, -1.262, 0.4025), (-0.405, -1.215, 0.3582), (-0.1581, -1.17, 0.8313), (-0.2284, -1.262, 0.7768), (-0.1949, -1.215, 0.8059), (-0.5982, -0.6376, 0.1402), (-0.2479, -0.2715, 0.7768), (-0.4164, -0.2715, 0.4176), (-0.4164, -0.7373, 0.4176), (-0.2479, -0.7373, 0.7768), (-0.1224, -0.127, 0.8539), (-0.2024, -0.2097, 0.8137), (-0.1645, -0.1658, 0.8372), (-0.4158, -0.2097, 0.359), (-0.3956, -0.127, 0.2718), (-0.4096, -0.1658, 0.3148), (-0.4158, -0.7992, 0.359), (-0.3956, -0.8819, 0.2718), (-0.4096, -0.8431, 0.3148), (-0.2024, -0.7992, 0.8137), (-0.1224, -0.8819, 0.8539), (-0.1645, -0.8431, 0.8372), (-0.5982, -0.3668, 0.1402), (-0.8351, -0.3668, 0.1169), (-0.7167, -0.3224, 0.1286), (-0.8949, -0.5022, 0.1111), (-0.7167, -0.682, 0.1286), (-0.5384, -0.5022, 0.1461), (-0.7904, -0.338, 0.1213), (-0.8711, -0.5931, 0.1134), (-0.643, -0.6664, 0.1358), (-0.5623, -0.4113, 0.1438), (-0.643, -0.338, 0.1358), (-0.8711, -0.4113, 0.1134), (-0.7904, -0.6664, 0.1213), (-0.5623, -0.5931, 0.1438), (-0.8113, -0.2867, 0.1193), (-0.8717, -0.3256, 0.1133), (-0.9206, -0.6184, 0.1085), (-0.8717, -0.6788, 0.1133), (-0.6221, -0.7177, 0.1379), (-0.5616, -0.6788, 0.1438), (-0.5127, -0.3861, 0.1486), (-0.5616, -0.3256, 0.1438), (-0.6221, -0.2867, 0.1379), (-0.7167, -0.2667, 0.1286), (-0.9206, -0.3861, 0.1085), (-0.9511, -0.5022, 0.1055), (-0.8113, -0.7177, 0.1193), (-0.7167, -0.7377, 0.1286), (-0.5127, -0.6184, 0.1486), (-0.4823, -0.5022, 0.1516), (-0.8149, -0.2867, 0.1564), (-0.8754, -0.3256, 0.1504), (-0.9242, -0.6184, 0.1456), (-0.8754, -0.6788, 0.1504), (-0.6257, -0.7177, 0.175), (-0.5653, -0.6788, 0.1809), (-0.5164, -0.3861, 0.1857), (-0.5653, -0.3256, 0.1809), (-0.6257, -0.2867, 0.175), (-0.7203, -0.2667, 0.1657), (-0.9242, -0.3861, 0.1456), (-0.9547, -0.5022, 0.1426), (-0.8149, -0.7177, 0.1564), (-0.7203, -0.7377, 0.1657), (-0.5164, -0.6184, 0.1857), (-0.4859, -0.5022, 0.1887), (-0.794, -0.338, 0.1584), (-0.8387, -0.3668, 0.154), (-0.8747, -0.5931, 0.1505), (-0.8387, -0.6376, 0.154), (-0.6466, -0.6664, 0.1729), (-0.6019, -0.6376, 0.1773), (-0.5659, -0.4113, 0.1809), (-0.6019, -0.3668, 0.1773), (-0.6466, -0.338, 0.1729), (-0.7203, -0.3224, 0.1657), (-0.8747, -0.4113, 0.1505), (-0.8986, -0.5022, 0.1482), (-0.794, -0.6664, 0.1584), (-0.7203, -0.682, 0.1657), (-0.5659, -0.5931, 0.1809), (-0.5421, -0.5022, 0.1832), (-0.8054, -0.338, 0.2738), (-0.8501, -0.3668, 0.2694), (-0.8861, -0.5931, 0.2658), (-0.8501, -0.6376, 0.2694), (-0.658, -0.6664, 0.2883), (-0.6132, -0.6376, 0.2927), (-0.5773, -0.4113, 0.2962), (-0.6132, -0.3668, 0.2927), (-0.658, -0.338, 0.2883), (-0.7317, -0.3224, 0.281), (-0.8861, -0.4113, 0.2658), (-0.9099, -0.5022, 0.2635), (-0.8054, -0.6664, 0.2738), (-0.7317, -0.682, 0.281), (-0.5773, -0.5931, 0.2962), (-0.5534, -0.5022, 0.2986), (0.6232, -1.628, 1.0), (0.3768, -1.628, 1.0), (0.7063, -2.004, 0.7063), (0.7063, -2.004, 0.2937), (0.2937, -2.004, 0.7063), (0.2937, -2.004, 0.2937), (0.7918, -2.004, 0.5), (0.5, -2.004, 0.7918), (0.5, -2.004, 0.2082), (0.2082, -2.004, 0.5), (0.761, -2.004, 0.6305), (0.3695, -2.004, 0.761), (0.3695, -2.004, 0.239), (0.239, -2.004, 0.6305), (0.761, -2.004, 0.3695), (0.6305, -2.004, 0.761), (0.6305, -2.004, 0.239), (0.239, -2.004, 0.3695), (0.7063, -2.104, 0.7063), (0.7063, -2.104, 0.2937), (0.2937, -2.104, 0.7063), (0.2937, -2.104, 0.2937), (0.7918, -2.104, 0.5), (0.5, -2.104, 0.7918), (0.5, -2.104, 0.2082), (0.2082, -2.104, 0.5), (0.761, -2.104, 0.6305), (0.3695, -2.104, 0.761), (0.3695, -2.104, 0.239), (0.239, -2.104, 0.6305), (0.761, -2.104, 0.3695), (0.6305, -2.104, 0.761), (0.6305, -2.104, 0.239), (0.239, -2.104, 0.3695), (0.6412, -2.104, 0.6412), (0.6412, -2.104, 0.3588), (0.3588, -2.104, 0.6412), (0.3588, -2.104, 0.3588), (0.6996, -2.104, 0.5), (0.5, -2.104, 0.6996), (0.5, -2.104, 0.3004), (0.3004, -2.104, 0.5), (0.6786, -2.104, 0.5893), (0.4107, -2.104, 0.6786), (0.4107, -2.104, 0.3214), (0.3214, -2.104, 0.5893), (0.6786, -2.104, 0.4107), (0.5893, -2.104, 0.6786), (0.5893, -2.104, 0.3214), (0.3214, -2.104, 0.4107), (0.6085, -2.843, -1.145), (0.6085, -2.626, -1.142), (0.3915, -2.843, -1.145), (0.3915, -2.626, -1.142), (0.6535, -2.735, -1.143), (0.5, -2.888, -1.146), (0.5, -2.581, -1.141), (0.3465, -2.735, -1.143), (0.6373, -2.804, -1.144), (0.4314, -2.872, -1.145), (0.4314, -2.598, -1.141), (0.3627, -2.804, -1.144), (0.6373, -2.666, -1.142), (0.5686, -2.872, -1.145), (0.5686, -2.598, -1.141), (0.3627, -2.666, -1.142), (0.6388, -2.862, 0.2098), (0.6412, -2.783, 0.3819), (0.6397, -2.856, 0.2549), (0.6405, -2.839, 0.3035), (0.641, -2.814, 0.348), (0.6412, -2.544, 0.2731), (0.6387, -2.608, 0.09292), (0.641, -2.568, 0.2357), (0.6404, -2.589, 0.1884), (0.6396, -2.603, 0.1382), (0.3612, -2.862, 0.2098), (0.3588, -2.783, 0.3819), (0.3603, -2.856, 0.2549), (0.3595, -2.839, 0.3035), (0.359, -2.814, 0.348), (0.3588, -2.544, 0.2731), (0.3613, -2.608, 0.09292), (0.359, -2.568, 0.2357), (0.3596, -2.589, 0.1884), (0.3604, -2.603, 0.1382), (0.6962, -2.735, 0.1513), (0.6996, -2.66, 0.3256), (0.6975, -2.729, 0.1964), (0.6986, -2.713, 0.2454), (0.6994, -2.689, 0.2907), (0.5, -2.914, 0.2339), (0.5, -2.835, 0.4053), (0.5, -2.909, 0.2791), (0.5, -2.892, 0.3275), (0.5, -2.866, 0.3719), (0.5, -2.502, 0.2557), (0.5, -2.556, 0.06882), (0.5, -2.522, 0.2157), (0.5, -2.539, 0.1661), (0.5, -2.551, 0.1145), (0.3004, -2.66, 0.3256), (0.3038, -2.735, 0.1513), (0.3006, -2.689, 0.2907), (0.3014, -2.713, 0.2454), (0.3025, -2.729, 0.1964), (0.6786, -2.737, 0.3611), (0.6756, -2.815, 0.1883), (0.6783, -2.767, 0.3269), (0.6777, -2.793, 0.2821), (0.6767, -2.809, 0.2334), (0.4107, -2.816, 0.3969), (0.4122, -2.895, 0.2252), (0.4108, -2.847, 0.3633), (0.4111, -2.873, 0.3189), (0.4116, -2.89, 0.2704), (0.4123, -2.575, 0.0775), (0.4107, -2.517, 0.2615), (0.4117, -2.57, 0.123), (0.4112, -2.557, 0.1739), (0.4108, -2.538, 0.2226), (0.3244, -2.815, 0.1883), (0.3214, -2.737, 0.3611), (0.3233, -2.809, 0.2334), (0.3223, -2.793, 0.2821), (0.3217, -2.767, 0.3269), (0.6786, -2.586, 0.2914), (0.6754, -2.655, 0.1144), (0.6783, -2.612, 0.2553), (0.6777, -2.634, 0.209), (0.6766, -2.649, 0.1595), (0.5893, -2.816, 0.3969), (0.5878, -2.895, 0.2252), (0.5892, -2.847, 0.3633), (0.5889, -2.873, 0.3189), (0.5884, -2.89, 0.2704), (0.5877, -2.575, 0.0775), (0.5893, -2.517, 0.2615), (0.5883, -2.57, 0.123), (0.5888, -2.557, 0.1739), (0.5892, -2.538, 0.2226), (0.3246, -2.655, 0.1144), (0.3214, -2.586, 0.2914), (0.3234, -2.649, 0.1595), (0.3223, -2.634, 0.209), (0.3217, -2.612, 0.2553), (0.6412, -2.527, 0.598), (0.6412, -2.416, 0.6412), (0.6412, -2.493, 0.6196), (0.6412, -2.452, 0.6354), (0.6412, -2.416, 0.3588), (0.6412, -2.524, 0.2991), (0.6412, -2.452, 0.3508), (0.6412, -2.491, 0.329), (0.3588, -2.527, 0.598), (0.3588, -2.416, 0.6412), (0.3588, -2.493, 0.6196), (0.3588, -2.452, 0.6354), (0.3588, -2.416, 0.3588), (0.3588, -2.524, 0.2991), (0.3588, -2.452, 0.3508), (0.3588, -2.491, 0.329), (0.6996, -2.526, 0.4522), (0.6996, -2.416, 0.5), (0.6996, -2.493, 0.4761), (0.6996, -2.452, 0.4936), (0.5, -2.527, 0.6573), (0.5, -2.416, 0.6996), (0.5, -2.493, 0.6785), (0.5, -2.452, 0.694), (0.5, -2.416, 0.3004), (0.5, -2.516, 0.2336), (0.5, -2.451, 0.2914), (0.5, -2.488, 0.267), (0.3004, -2.416, 0.5), (0.3004, -2.526, 0.4522), (0.3004, -2.452, 0.4936), (0.3004, -2.493, 0.4761), (0.6786, -2.416, 0.5893), (0.6786, -2.526, 0.545), (0.6786, -2.452, 0.5834), (0.6786, -2.493, 0.5671), (0.4107, -2.416, 0.6786), (0.4107, -2.527, 0.636), (0.4107, -2.452, 0.6729), (0.4107, -2.493, 0.6573), (0.4107, -2.52, 0.2573), (0.4107, -2.416, 0.3214), (0.4107, -2.49, 0.2893), (0.4107, -2.451, 0.3128), (0.3214, -2.526, 0.545), (0.3214, -2.416, 0.5893), (0.3214, -2.493, 0.5671), (0.3214, -2.452, 0.5834), (0.6786, -2.416, 0.4107), (0.6786, -2.526, 0.3563), (0.6786, -2.452, 0.4034), (0.6786, -2.493, 0.3835), (0.5893, -2.416, 0.6786), (0.5893, -2.527, 0.636), (0.5893, -2.452, 0.6729), (0.5893, -2.493, 0.6573), (0.5893, -2.52, 0.2573), (0.5893, -2.416, 0.3214), (0.5893, -2.49, 0.2893), (0.5893, -2.451, 0.3128), (0.3214, -2.526, 0.3563), (0.3214, -2.416, 0.4107), (0.3214, -2.493, 0.3835), (0.3214, -2.452, 0.4034), (0.6743, -1.504, 1.0), (0.5, -1.33, 1.0), (0.5, -1.679, 1.0), (0.3257, -1.504, 1.0), (0.6559, -1.426, 1.0), (0.5779, -1.349, 1.0), (0.4221, -1.66, 1.0), (0.3441, -1.426, 1.0), (0.6559, -1.582, 1.0), (0.4221, -1.349, 1.0), (0.5779, -1.66, 1.0), (0.3441, -1.582, 1.0), (0.6232, -1.381, 1.056), (0.3768, -1.381, 1.056), (0.6232, -1.628, 1.056), (0.3768, -1.628, 1.056), (0.6743, -1.504, 1.056), (0.5, -1.33, 1.056), (0.5, -1.679, 1.056), (0.3257, -1.504, 1.056), (0.6559, -1.426, 1.056), (0.5779, -1.349, 1.056), (0.4221, -1.66, 1.056), (0.3441, -1.426, 1.056), (0.6559, -1.582, 1.056), (0.4221, -1.349, 1.056), (0.5779, -1.66, 1.056), (0.3441, -1.582, 1.056), (0.5892, -1.415, 1.056), (0.4108, -1.415, 1.056), (0.5892, -1.594, 1.056), (0.4108, -1.594, 1.056), (0.6262, -1.504, 1.056), (0.5, -1.378, 1.056), (0.5, -1.631, 1.056), (0.3738, -1.504, 1.056), (0.6129, -1.448, 1.056), (0.5564, -1.392, 1.056), (0.4436, -1.617, 1.056), (0.3871, -1.448, 1.056), (0.6129, -1.561, 1.056), (0.4436, -1.392, 1.056), (0.5564, -1.617, 1.056), (0.3871, -1.561, 1.056), (0.5427, -1.462, 1.301), (0.4573, -1.462, 1.301), (0.5427, -1.547, 1.301), (0.4573, -1.547, 1.301), (0.5603, -1.504, 1.301), (0.5, -1.444, 1.301), (0.5, -1.565, 1.301), (0.4397, -1.504, 1.301), (0.554, -1.477, 1.301), (0.527, -1.45, 1.301), (0.473, -1.558, 1.301), (0.446, -1.477, 1.301), (0.554, -1.531, 1.301), (0.473, -1.45, 1.301), (0.527, -1.558, 1.301), (0.446, -1.531, 1.301), (0.5174, -1.487, 1.318), (0.4826, -1.487, 1.318), (0.5174, -1.522, 1.318), (0.4826, -1.522, 1.318), (0.5246, -1.504, 1.318), (0.5, -1.48, 1.318), (0.5, -1.529, 1.318), (0.4754, -1.504, 1.318), (0.522, -1.493, 1.318), (0.511, -1.482, 1.318), (0.489, -1.526, 1.318), (0.478, -1.493, 1.318), (0.522, -1.515, 1.318), (0.489, -1.482, 1.318), (0.511, -1.526, 1.318), (0.478, -1.515, 1.318), (0.5735, -1.431, 1.243), (0.5892, -1.415, 1.176), (0.5846, -1.42, 1.211), (0.4108, -1.415, 1.176), (0.4265, -1.431, 1.243), (0.4154, -1.42, 1.211), (0.5892, -1.594, 1.176), (0.5735, -1.578, 1.243), (0.5846, -1.589, 1.211), (0.4108, -1.594, 1.176), (0.4265, -1.578, 1.243), (0.4154, -1.589, 1.211), (0.6039, -1.504, 1.243), (0.6262, -1.504, 1.176), (0.6197, -1.504, 1.211), (0.5, -1.378, 1.176), (0.5, -1.401, 1.243), (0.5, -1.385, 1.211), (0.5, -1.631, 1.176), (0.5, -1.608, 1.243), (0.5, -1.624, 1.211), (0.3738, -1.504, 1.176), (0.3961, -1.504, 1.243), (0.3803, -1.504, 1.211), (0.6129, -1.448, 1.176), (0.5929, -1.458, 1.243), (0.607, -1.451, 1.211), (0.5465, -1.411, 1.243), (0.5564, -1.392, 1.176), (0.5535, -1.397, 1.211), (0.4535, -1.597, 1.243), (0.4436, -1.617, 1.176), (0.4465, -1.611, 1.211), (0.4071, -1.458, 1.243), (0.3871, -1.448, 1.176), (0.393, -1.451, 1.211), (0.6129, -1.561, 1.176), (0.5929, -1.551, 1.243), (0.607, -1.558, 1.211), (0.4535, -1.411, 1.243), (0.4436, -1.392, 1.176), (0.4465, -1.397, 1.211), (0.5465, -1.597, 1.243), (0.5564, -1.617, 1.176), (0.5535, -1.611, 1.211), (0.4071, -1.551, 1.243), (0.3871, -1.561, 1.176), (0.393, -1.558, 1.211), (0.5442, -1.593, 1.262), (0.5374, -1.579, 1.284), (0.5416, -1.588, 1.274), (0.5, -1.588, 1.284), (0.5, -1.603, 1.262), (0.5, -1.597, 1.274), (0.5699, -1.574, 1.262), (0.5591, -1.564, 1.284), (0.5657, -1.57, 1.274), (0.4115, -1.549, 1.262), (0.4252, -1.542, 1.284), (0.4169, -1.546, 1.274), (0.4164, -1.504, 1.284), (0.4011, -1.504, 1.262), (0.4071, -1.504, 1.274), (0.5699, -1.434, 1.262), (0.5591, -1.445, 1.284), (0.5657, -1.439, 1.274), (0.5748, -1.467, 1.284), (0.5885, -1.46, 1.262), (0.5831, -1.463, 1.274), (0.4301, -1.574, 1.262), (0.4409, -1.564, 1.284), (0.4343, -1.57, 1.274), (0.5836, -1.504, 1.284), (0.5989, -1.504, 1.262), (0.5929, -1.504, 1.274), (0.5442, -1.416, 1.262), (0.5374, -1.43, 1.284), (0.5416, -1.421, 1.274), (0.5, -1.405, 1.262), (0.5, -1.421, 1.284), (0.5, -1.412, 1.274), (0.4558, -1.593, 1.262), (0.4626, -1.579, 1.284), (0.4584, -1.588, 1.274), (0.4115, -1.46, 1.262), (0.4252, -1.467, 1.284), (0.4169, -1.463, 1.274), (0.4409, -1.445, 1.284), (0.4301, -1.434, 1.262), (0.4343, -1.439, 1.274), (0.5748, -1.542, 1.284), (0.5885, -1.549, 1.262), (0.5831, -1.546, 1.274), (0.4558, -1.416, 1.262), (0.4626, -1.43, 1.284), (0.4584, -1.421, 1.274), (0.3262, -2.063, 0.3262), (0.2802, -2.063, 0.3901), (0.7198, -2.063, 0.6099), (0.7457, -2.063, 0.5), (0.3262, -2.063, 0.6738), (0.3901, -2.063, 0.7198), (0.5, -2.063, 0.7457), (0.3901, -2.063, 0.2802), (0.5, -2.063, 0.2543), (0.2802, -2.063, 0.6099), (0.2543, -2.063, 0.5), (0.7198, -2.063, 0.3901), (0.6738, -2.063, 0.3262), (0.6099, -2.063, 0.7198), (0.6738, -2.063, 0.6738), (0.6099, -2.063, 0.2802), (-0.5, -2.004, -1.0), (-1.0, -1.894, -0.9461), (1.0, -2.004, 0.0), (1.0, -2.004, 1.0), (-1.0, -1.894, -0.01291), (-1.0, -1.894, 0.05971), (-0.4333, -2.004, 0.1565), (1.0, -2.004, -1.0), (1.785e-07, -2.004, -1.0), (2.381e-07, -2.004, 1.0), (-0.05787, -2.004, -1.0), (-0.05787, -2.004, 0.9566), (0.761, -2.004, 0.6305), (0.7063, -2.004, 0.7063), (0.3695, -2.004, 0.761), (0.2937, -2.004, 0.7063), (0.3695, -2.004, 0.239), (0.2937, -2.004, 0.2937), (0.239, -2.004, 0.6305), (0.761, -2.004, 0.3695), (0.7918, -2.004, 0.5), (0.6305, -2.004, 0.761), (0.5, -2.004, 0.7918), (0.6305, -2.004, 0.239), (0.5, -2.004, 0.2082), (0.239, -2.004, 0.3695), (0.2082, -2.004, 0.5), (0.7238, -2.004, 0.2762), (-0.5, 2.004, -1.0), (-1.0, 1.894, -0.9461), (1.0, 2.004, 0.0), (1.0, 2.004, 1.0), (-1.0, 1.894, -0.01291), (-1.0, 1.894, 0.05971), (-0.4333, 2.004, 0.1565), (1.0, 2.004, -1.0), (1.785e-07, 2.004, -1.0), (2.381e-07, 2.004, 1.0), (-0.05787, 2.004, -1.0), (-0.05787, 2.004, 0.9566), (0.761, 2.004, 0.6305), (0.7063, 2.004, 0.7063), (0.3695, 2.004, 0.761), (0.2937, 2.004, 0.7063), (0.3695, 2.004, 0.239), (0.2937, 2.004, 0.2937), (0.239, 2.004, 0.6305), (0.761, 2.004, 0.3695), (0.7918, 2.004, 0.5), (0.6305, 2.004, 0.761), (0.5, 2.004, 0.7918), (0.6305, 2.004, 0.239), (0.5, 2.004, 0.2082), (0.239, 2.004, 0.3695), (0.2082, 2.004, 0.5), (0.7227, 2.004, 0.2773), (-1.0, 1.004, -1.0), (-1.0, 2.004, -1.0), (-1.0, 2.004, 0.0), (-1.0, 2.004, 0.1007), (-1.0, 1.004, 0.1007), (-1.0, 0.0, -1.0), (-1.0, 1.027e-09, 0.05971), (-1.0, -1.004, -1.0), (-1.0, -2.004, -1.0), (-1.0, -2.004, 0.0), (-1.0, -2.004, 0.1007), (-1.0, -1.004, 0.1007), (-0.9066, 1.027e-09, -0.01291), (-0.9066, 1.027e-09, 0.05971), (-0.9066, 0.9612, -0.01291), (-0.9066, 0.9612, -0.9461), (-0.9066, 1.027e-09, -0.9461), (-0.9066, 0.9612, 0.05971), (-0.9066, 1.894, -0.01291), (-0.9066, -0.9612, -0.01291), (-0.9066, -0.9612, -0.9461), (-0.9066, -0.9612, 0.05971), (-0.9066, -1.894, -0.01291), (-0.9066, 1.894, -0.9461), (-0.9066, 1.894, 0.05971), (-0.9066, -1.894, -0.9461), (-0.9066, -1.894, 0.05971)], [], [(19, 170, 1404, 1399), (10, 131, 151, 159), (5, 148, 1415, 1414), (20, 16, 1, 9), (155, 1344, 1424, 1419), (1373, 1374, 131, 10), (37, 29, 90, 93), (1371, 19, 1399, 1400), (1378, 1373, 10, 4), (148, 155, 1419, 1415), (82, 20, 9, 83), (84, 1376, 1423, 1416), (4, 10, 159, 147), (1391, 1390, 126, 118), (1378, 4, 14, 1379), (98, 0, 11, 101), (131, 132, 165, 151), (4, 147, 163, 14), (28, 27, 20, 82), (1381, 26, 19, 1371), (27, 23, 16, 20), (26, 178, 170, 19), (14, 163, 178, 26), (132, 33, 187, 165), (101, 11, 23, 27), (1380, 1382, 33, 132), (1379, 14, 26, 1381), (133, 101, 27, 28), (17, 24, 1382, 1377), (21, 17, 1377, 85), (22, 21, 85, 33), (24, 22, 33, 1382), (25, 18, 188, 187), (18, 30, 85, 188), (30, 31, 33, 85), (31, 25, 187, 33), (57, 58, 59, 50, 51, 152, 188), (51, 60, 61, 52, 53, 1403, 152), (53, 62, 63, 54, 55, 85, 1403), (55, 64, 65, 56, 57, 188, 85), (38, 42, 66, 75), (49, 41, 81, 80), (48, 40, 79, 78), (47, 39, 77, 76), (46, 38, 75, 74), (45, 34, 73, 72), (40, 44, 70, 79), (41, 45, 72, 81), (34, 46, 74, 73), (36, 47, 76, 67), (42, 36, 67, 66), (7, 48, 78, 69), (43, 7, 69, 68), (32, 49, 80, 71), (44, 32, 71, 70), (3, 29, 1377, 1402), (35, 3, 1402, 1403), (37, 35, 1403, 85), (29, 37, 85, 1377), (86, 87, 95, 94), (3, 35, 92, 91), (35, 37, 93, 92), (29, 3, 91, 90), (87, 86, 90, 91), (88, 87, 91, 92), (89, 88, 92, 93), (86, 89, 93, 90), (94, 95, 96, 97), (89, 86, 94, 97), (87, 88, 96, 95), (88, 89, 97, 96), (1398, 110, 102, 106, 2, 130, 98), (2, 111, 103, 107, 12, 133, 130), (15, 108, 104, 112, 1398, 98, 101), (12, 109, 105, 113, 15, 101, 133), (1386, 1385, 123, 116), (1390, 8, 115, 126), (1393, 1392, 127, 119), (1387, 1388, 117, 124), (1392, 1384, 114, 127), (1394, 1395, 120, 128), (1389, 1386, 116, 125), (8, 1394, 128, 115), (1396, 1397, 121, 129), (1388, 1396, 129, 117), (1383, 1391, 118, 122), (1385, 1393, 119, 123), (1395, 1387, 124, 120), (1384, 1383, 122, 114), (1397, 1389, 125, 121), (99, 142, 134, 138, 6, 131, 1374), (6, 139, 135, 143, 13, 132, 131), (100, 140, 136, 144, 99, 1374, 1380), (13, 141, 137, 145, 100, 1380, 132), (173, 1406, 1404, 170), (161, 159, 151, 288), (1375, 1372, 1422, 1417), (174, 160, 149, 169), (1348, 241, 1420, 1425), (1345, 161, 288, 1346), (194, 250, 247, 184), (1343, 1407, 1406, 173), (1350, 154, 161, 1345), (1376, 1375, 1417, 1423), (239, 240, 160, 174), (1344, 1347, 1421, 1424), (154, 147, 159, 161), (1363, 275, 283, 1362), (1350, 1351, 167, 154), (255, 258, 162, 146), (288, 151, 165, 289), (154, 167, 163, 147), (183, 239, 174, 182), (1353, 1343, 173, 181), (182, 174, 169, 177), (181, 173, 170, 178), (167, 181, 178, 163), (289, 165, 187, 190), (258, 182, 177, 162), (1352, 289, 190, 1354), (1351, 1353, 181, 167), (290, 183, 182, 258), (171, 1349, 1354, 179), (175, 242, 1349, 171), (176, 190, 242, 175), (179, 1354, 190, 176), (180, 187, 188, 172), (172, 188, 242, 185), (185, 242, 190, 186), (186, 190, 187, 180), (214, 188, 152, 208, 207, 216, 215), (208, 152, 1410, 210, 209, 218, 217), (210, 1410, 242, 212, 211, 220, 219), (212, 242, 188, 214, 213, 222, 221), (195, 232, 223, 199), (206, 237, 238, 198), (205, 235, 236, 197), (204, 233, 234, 196), (203, 231, 232, 195), (202, 229, 230, 191), (197, 236, 227, 201), (198, 238, 229, 202), (191, 230, 231, 203), (193, 224, 233, 204), (199, 223, 224, 193), (157, 226, 235, 205), (200, 225, 226, 157), (189, 228, 237, 206), (201, 227, 228, 189), (153, 1409, 1349, 184), (192, 1410, 1409, 153), (194, 242, 1410, 192), (184, 1349, 242, 194), (243, 251, 252, 244), (153, 248, 249, 192), (192, 249, 250, 194), (184, 247, 248, 153), (244, 248, 247, 243), (245, 249, 248, 244), (246, 250, 249, 245), (243, 247, 250, 246), (251, 254, 253, 252), (246, 254, 251, 243), (244, 252, 253, 245), (245, 253, 254, 246), (1370, 255, 287, 150, 263, 259, 267), (150, 287, 290, 164, 264, 260, 268), (168, 258, 255, 1370, 269, 261, 265), (164, 290, 258, 168, 270, 262, 266), (1358, 273, 280, 1357), (1362, 283, 272, 158), (1365, 276, 284, 1364), (1359, 281, 274, 1360), (1364, 284, 271, 1356), (1366, 285, 277, 1367), (1361, 282, 273, 1358), (158, 272, 285, 1366), (1368, 286, 278, 1369), (1360, 274, 286, 1368), (1355, 279, 275, 1363), (1357, 280, 276, 1365), (1367, 277, 281, 1359), (1356, 271, 279, 1355), (1369, 278, 282, 1361), (256, 1346, 288, 156, 295, 291, 299), (156, 288, 289, 166, 300, 292, 296), (257, 1352, 1346, 256, 301, 293, 297), (166, 289, 1352, 257, 302, 294, 298), (350, 358, 419, 420), (640, 303, 647, 656), (310, 306, 321, 319), (341, 338, 332, 333), (308, 309, 327, 324), (325, 328, 317, 316), (328, 318, 314, 317), (314, 315, 316, 317), (309, 310, 319, 327), (322, 325, 316, 315), (306, 308, 324, 321), (319, 321, 323, 320), (320, 323, 322, 318), (321, 324, 326, 323), (323, 326, 325, 322), (324, 327, 329, 326), (326, 329, 328, 325), (318, 328, 329, 320), (320, 329, 327, 319), (318, 322, 315, 314), (313, 312, 342, 345), (344, 341, 333, 334), (336, 344, 334, 331), (334, 333, 332, 331), (307, 311, 335, 339), (311, 313, 345, 335), (312, 307, 339, 342), (336, 338, 340, 337), (337, 340, 339, 335), (342, 339, 340, 343), (343, 340, 338, 341), (341, 344, 346, 343), (343, 346, 345, 342), (344, 336, 337, 346), (346, 337, 335, 345), (338, 336, 331, 332), (369, 368, 384, 385), (350, 354, 395, 404), (366, 365, 381, 382), (367, 376, 392, 383), (364, 363, 379, 380), (365, 374, 390, 381), (363, 372, 388, 379), (361, 370, 386, 377), (376, 375, 391, 392), (374, 373, 389, 390), (393, 394, 378, 377), (395, 396, 380, 379), (397, 398, 382, 381), (399, 400, 384, 383), (401, 402, 386, 385), (403, 404, 388, 387), (405, 406, 390, 389), (407, 408, 392, 391), (402, 393, 377, 386), (404, 395, 379, 388), (406, 397, 381, 390), (408, 399, 383, 392), (400, 401, 385, 384), (394, 403, 387, 378), (396, 405, 389, 380), (398, 407, 391, 382), (368, 367, 383, 384), (371, 362, 378, 387), (373, 364, 380, 389), (375, 366, 382, 391), (362, 361, 377, 378), (370, 369, 385, 386), (372, 371, 387, 388), (409, 418, 417, 416, 415, 424, 423, 414, 413, 422, 421, 412, 411, 420, 419, 410), (358, 348, 410, 419), (351, 359, 421, 422), (359, 304, 412, 421), (352, 360, 423, 424), (348, 353, 409, 410), (360, 330, 414, 423), (353, 349, 418, 409), (304, 354, 411, 412), (354, 350, 420, 411), (330, 355, 413, 414), (355, 351, 422, 413), (347, 356, 415, 416), (356, 352, 424, 415), (349, 357, 417, 418), (357, 347, 416, 417), (433, 437, 453, 449), (438, 429, 445, 454), (434, 438, 454, 450), (431, 439, 455, 447), (439, 428, 444, 455), (432, 440, 456, 448), (440, 427, 443, 456), (441, 433, 449, 457), (428, 441, 457, 444), (442, 434, 450, 458), (427, 435, 451, 443), (430, 442, 458, 446), (435, 431, 447, 451), (429, 436, 452, 445), (436, 432, 448, 452), (437, 430, 446, 453), (807, 808, 474, 462), (809, 810, 463, 467), (811, 812, 468, 461), (812, 813, 464, 468), (814, 807, 462, 469), (815, 814, 469, 465), (816, 811, 461, 470), (817, 816, 470, 466), (810, 818, 471, 463), (818, 819, 460, 471), (813, 820, 472, 464), (820, 821, 459, 472), (822, 815, 465, 473), (819, 822, 473, 460), (808, 817, 466, 474), (821, 809, 467, 459), (459, 467, 603, 572), (596, 611, 542, 521), (579, 608, 536, 502), (600, 615, 547, 526), (624, 571, 492, 556), (587, 620, 551, 512), (463, 471, 619, 588), (615, 579, 502, 547), (464, 472, 623, 592), (584, 631, 567, 506), (631, 600, 526, 567), (461, 468, 607, 580), (604, 587, 512, 531), (576, 627, 562, 496), (608, 591, 517, 536), (470, 461, 580, 616), (532, 511, 479, 483), (497, 561, 489, 476), (537, 516, 480, 484), (472, 459, 572, 623), (522, 541, 485, 481), (501, 537, 484, 477), (527, 546, 486, 482), (557, 491, 475, 488), (511, 552, 487, 479), (467, 463, 588, 603), (546, 501, 477, 486), (468, 464, 592, 607), (507, 566, 490, 478), (566, 527, 482, 490), (516, 557, 488, 480), (611, 584, 506, 542), (561, 522, 481, 489), (469, 462, 583, 612), (465, 469, 612, 595), (541, 507, 478, 485), (466, 470, 616, 599), (591, 624, 556, 517), (471, 460, 575, 619), (627, 596, 521, 562), (552, 497, 476, 487), (473, 465, 595, 628), (460, 473, 628, 575), (474, 466, 599, 632), (620, 576, 496, 551), (462, 474, 632, 583), (532, 491, 493, 535), (535, 493, 494, 534), (534, 494, 495, 533), (533, 495, 492, 531), (537, 501, 503, 540), (540, 503, 504, 539), (539, 504, 505, 538), (538, 505, 502, 536), (542, 506, 508, 545), (545, 508, 509, 544), (544, 509, 510, 543), (543, 510, 507, 541), (547, 502, 505, 550), (550, 505, 504, 549), (549, 504, 503, 548), (548, 503, 501, 546), (552, 511, 513, 555), (555, 513, 514, 554), (554, 514, 515, 553), (553, 515, 512, 551), (557, 516, 518, 560), (560, 518, 519, 559), (559, 519, 520, 558), (558, 520, 517, 556), (562, 521, 523, 565), (565, 523, 524, 564), (564, 524, 525, 563), (563, 525, 522, 561), (567, 526, 528, 570), (570, 528, 529, 569), (569, 529, 530, 568), (568, 530, 527, 566), (511, 532, 535, 513), (513, 535, 534, 514), (514, 534, 533, 515), (515, 533, 531, 512), (516, 537, 540, 518), (518, 540, 539, 519), (519, 539, 538, 520), (520, 538, 536, 517), (521, 542, 545, 523), (523, 545, 544, 524), (524, 544, 543, 525), (525, 543, 541, 522), (526, 547, 550, 528), (528, 550, 549, 529), (529, 549, 548, 530), (530, 548, 546, 527), (497, 552, 555, 500), (500, 555, 554, 499), (499, 554, 553, 498), (498, 553, 551, 496), (491, 557, 560, 493), (493, 560, 559, 494), (494, 559, 558, 495), (495, 558, 556, 492), (496, 562, 565, 498), (498, 565, 564, 499), (499, 564, 563, 500), (500, 563, 561, 497), (506, 567, 570, 508), (508, 570, 569, 509), (509, 569, 568, 510), (510, 568, 566, 507), (491, 532, 483, 475), (604, 571, 573, 606), (606, 573, 574, 605), (605, 574, 572, 603), (608, 579, 581, 610), (610, 581, 582, 609), (609, 582, 580, 607), (612, 583, 585, 614), (614, 585, 586, 613), (613, 586, 584, 611), (616, 580, 582, 618), (618, 582, 581, 617), (617, 581, 579, 615), (620, 587, 589, 622), (622, 589, 590, 621), (621, 590, 588, 619), (624, 591, 593, 626), (626, 593, 594, 625), (625, 594, 592, 623), (628, 595, 597, 630), (630, 597, 598, 629), (629, 598, 596, 627), (632, 599, 601, 634), (634, 601, 602, 633), (633, 602, 600, 631), (587, 604, 606, 589), (589, 606, 605, 590), (590, 605, 603, 588), (591, 608, 610, 593), (593, 610, 609, 594), (594, 609, 607, 592), (595, 612, 614, 597), (597, 614, 613, 598), (598, 613, 611, 596), (599, 616, 618, 601), (601, 618, 617, 602), (602, 617, 615, 600), (576, 620, 622, 578), (578, 622, 621, 577), (577, 621, 619, 575), (571, 624, 626, 573), (573, 626, 625, 574), (574, 625, 623, 572), (575, 628, 630, 577), (577, 630, 629, 578), (578, 629, 627, 576), (583, 632, 634, 585), (585, 634, 633, 586), (586, 633, 631, 584), (571, 604, 531, 492), (643, 425, 649, 659), (644, 636, 652, 660), (641, 426, 650, 657), (305, 644, 660, 648), (645, 637, 653, 661), (642, 305, 648, 658), (425, 645, 661, 649), (646, 638, 654, 662), (426, 646, 662, 650), (639, 635, 651, 655), (636, 640, 656, 652), (637, 641, 657, 653), (303, 639, 655, 647), (638, 642, 658, 654), (635, 643, 659, 651), (654, 658, 674, 670), (651, 659, 675, 667), (659, 649, 665, 675), (660, 652, 668, 676), (648, 660, 676, 664), (661, 653, 669, 677), (649, 661, 677, 665), (662, 654, 670, 678), (647, 655, 671, 663), (650, 662, 678, 666), (655, 651, 667, 671), (656, 647, 663, 672), (652, 656, 672, 668), (657, 650, 666, 673), (653, 657, 673, 669), (658, 648, 664, 674), (663, 671, 735, 712), (762, 793, 689, 685), (769, 771, 686, 694), (771, 796, 690, 686), (793, 781, 682, 689), (760, 762, 685, 693), (805, 790, 684, 692), (781, 769, 694, 682), (801, 766, 681, 691), (783, 801, 691, 683), (787, 775, 679, 688), (775, 777, 687, 679), (790, 787, 688, 684), (667, 675, 747, 724), (753, 730, 763, 759), (718, 753, 759, 765), (756, 733, 772, 768), (711, 736, 778, 774), (721, 756, 768, 780), (736, 723, 784, 778), (738, 711, 774, 786), (727, 738, 786, 789), (741, 721, 780, 792), (730, 741, 792, 763), (744, 715, 799, 795), (733, 744, 795, 772), (723, 748, 802, 784), (748, 718, 765, 802), (750, 727, 789, 804), (715, 750, 804, 799), (686, 690, 706, 702), (683, 691, 707, 699), (691, 681, 697, 707), (692, 684, 700, 708), (680, 692, 708, 696), (693, 685, 701, 709), (681, 693, 709, 697), (694, 686, 702, 710), (679, 687, 703, 695), (682, 694, 710, 698), (687, 683, 699, 703), (688, 679, 695, 704), (684, 688, 704, 700), (689, 682, 698, 705), (685, 689, 705, 701), (690, 680, 696, 706), (695, 703, 699, 707, 697, 709, 701, 705, 698, 710, 702, 706, 696, 708, 700, 704), (664, 676, 751, 714), (676, 668, 726, 751), (675, 665, 717, 747), (671, 667, 724, 735), (670, 674, 745, 732), (674, 664, 714, 745), (669, 673, 742, 729), (673, 666, 720, 742), (668, 672, 739, 726), (798, 805, 692, 680), (796, 798, 680, 690), (666, 678, 757, 720), (672, 663, 712, 739), (678, 670, 732, 757), (665, 677, 754, 717), (677, 669, 729, 754), (736, 711, 713, 737), (737, 713, 712, 735), (739, 712, 713, 740), (740, 713, 711, 738), (742, 720, 722, 743), (743, 722, 721, 741), (745, 714, 716, 746), (746, 716, 715, 744), (748, 723, 725, 749), (749, 725, 724, 747), (751, 726, 728, 752), (752, 728, 727, 750), (754, 729, 731, 755), (755, 731, 730, 753), (757, 732, 734, 758), (758, 734, 733, 756), (723, 736, 737, 725), (725, 737, 735, 724), (726, 739, 740, 728), (728, 740, 738, 727), (729, 742, 743, 731), (731, 743, 741, 730), (732, 745, 746, 734), (734, 746, 744, 733), (718, 748, 749, 719), (719, 749, 747, 717), (714, 751, 752, 716), (716, 752, 750, 715), (717, 754, 755, 719), (719, 755, 753, 718), (720, 757, 758, 722), (722, 758, 756, 721), (777, 783, 683, 687), (805, 798, 800, 806), (806, 800, 799, 804), (790, 805, 806, 791), (791, 806, 804, 789), (766, 801, 803, 767), (767, 803, 802, 765), (801, 783, 785, 803), (803, 785, 784, 802), (796, 771, 773, 797), (797, 773, 772, 795), (798, 796, 797, 800), (800, 797, 795, 799), (793, 762, 764, 794), (794, 764, 763, 792), (781, 793, 794, 782), (782, 794, 792, 780), (787, 790, 791, 788), (788, 791, 789, 786), (775, 787, 788, 776), (776, 788, 786, 774), (783, 777, 779, 785), (785, 779, 778, 784), (769, 781, 782, 770), (770, 782, 780, 768), (777, 775, 776, 779), (779, 776, 774, 778), (771, 769, 770, 773), (773, 770, 768, 772), (760, 766, 767, 761), (761, 767, 765, 759), (762, 760, 761, 764), (764, 761, 759, 763), (766, 760, 693, 681), (443, 451, 809, 821), (458, 450, 817, 808), (444, 457, 822, 819), (457, 449, 815, 822), (456, 443, 821, 820), (448, 456, 820, 813), (455, 444, 819, 818), (447, 455, 818, 810), (450, 454, 816, 817), (454, 445, 811, 816), (449, 453, 814, 815), (453, 446, 807, 814), (452, 448, 813, 812), (445, 452, 812, 811), (451, 447, 810, 809), (446, 458, 808, 807), (870, 940, 939, 878), (1160, 1176, 1167, 823), (830, 839, 841, 826), (861, 853, 852, 858), (828, 844, 847, 829), (845, 836, 837, 848), (848, 837, 834, 838), (834, 837, 836, 835), (829, 847, 839, 830), (842, 835, 836, 845), (826, 841, 844, 828), (839, 840, 843, 841), (840, 838, 842, 843), (841, 843, 846, 844), (843, 842, 845, 846), (844, 846, 849, 847), (846, 845, 848, 849), (838, 840, 849, 848), (840, 839, 847, 849), (838, 834, 835, 842), (833, 865, 862, 832), (864, 854, 853, 861), (856, 851, 854, 864), (854, 851, 852, 853), (827, 859, 855, 831), (831, 855, 865, 833), (832, 862, 859, 827), (856, 857, 860, 858), (857, 855, 859, 860), (862, 863, 860, 859), (863, 861, 858, 860), (861, 863, 866, 864), (863, 862, 865, 866), (864, 866, 857, 856), (866, 865, 855, 857), (858, 852, 851, 856), (889, 905, 904, 888), (870, 924, 915, 874), (886, 902, 901, 885), (887, 903, 912, 896), (884, 900, 899, 883), (885, 901, 910, 894), (883, 899, 908, 892), (881, 897, 906, 890), (896, 912, 911, 895), (894, 910, 909, 893), (913, 897, 898, 914), (915, 899, 900, 916), (917, 901, 902, 918), (919, 903, 904, 920), (921, 905, 906, 922), (923, 907, 908, 924), (925, 909, 910, 926), (927, 911, 912, 928), (922, 906, 897, 913), (924, 908, 899, 915), (926, 910, 901, 917), (928, 912, 903, 919), (920, 904, 905, 921), (914, 898, 907, 923), (916, 900, 909, 925), (918, 902, 911, 927), (888, 904, 903, 887), (891, 907, 898, 882), (893, 909, 900, 884), (895, 911, 902, 886), (882, 898, 897, 881), (890, 906, 905, 889), (892, 908, 907, 891), (929, 930, 939, 940, 931, 932, 941, 942, 933, 934, 943, 944, 935, 936, 937, 938), (878, 939, 930, 868), (871, 942, 941, 879), (879, 941, 932, 824), (872, 944, 943, 880), (868, 930, 929, 873), (880, 943, 934, 850), (873, 929, 938, 869), (824, 932, 931, 874), (874, 931, 940, 870), (850, 934, 933, 875), (875, 933, 942, 871), (867, 936, 935, 876), (876, 935, 944, 872), (869, 938, 937, 877), (877, 937, 936, 867), (953, 969, 973, 957), (958, 974, 965, 949), (954, 970, 974, 958), (951, 967, 975, 959), (959, 975, 964, 948), (952, 968, 976, 960), (960, 976, 963, 947), (961, 977, 969, 953), (948, 964, 977, 961), (962, 978, 970, 954), (947, 963, 971, 955), (950, 966, 978, 962), (955, 971, 967, 951), (949, 965, 972, 956), (956, 972, 968, 952), (957, 973, 966, 950), (1327, 982, 994, 1328), (1329, 987, 983, 1330), (1331, 981, 988, 1332), (1332, 988, 984, 1333), (1334, 989, 982, 1327), (1335, 985, 989, 1334), (1336, 990, 981, 1331), (1337, 986, 990, 1336), (1330, 983, 991, 1338), (1338, 991, 980, 1339), (1333, 984, 992, 1340), (1340, 992, 979, 1341), (1342, 993, 985, 1335), (1339, 980, 993, 1342), (1328, 994, 986, 1337), (1341, 979, 987, 1329), (979, 1092, 1123, 987), (1116, 1041, 1062, 1131), (1099, 1022, 1056, 1128), (1120, 1046, 1067, 1135), (1144, 1076, 1012, 1091), (1107, 1032, 1071, 1140), (983, 1108, 1139, 991), (1135, 1067, 1022, 1099), (984, 1112, 1143, 992), (1104, 1026, 1087, 1151), (1151, 1087, 1046, 1120), (981, 1100, 1127, 988), (1124, 1051, 1032, 1107), (1096, 1016, 1082, 1147), (1128, 1056, 1037, 1111), (990, 1136, 1100, 981), (1052, 1003, 999, 1031), (1017, 996, 1009, 1081), (1057, 1004, 1000, 1036), (992, 1143, 1092, 979), (1042, 1001, 1005, 1061), (1021, 997, 1004, 1057), (1047, 1002, 1006, 1066), (1077, 1008, 995, 1011), (1031, 999, 1007, 1072), (987, 1123, 1108, 983), (1066, 1006, 997, 1021), (988, 1127, 1112, 984), (1027, 998, 1010, 1086), (1086, 1010, 1002, 1047), (1036, 1000, 1008, 1077), (1131, 1062, 1026, 1104), (1081, 1009, 1001, 1042), (989, 1132, 1103, 982), (985, 1115, 1132, 989), (1061, 1005, 998, 1027), (986, 1119, 1136, 990), (1111, 1037, 1076, 1144), (991, 1139, 1095, 980), (1147, 1082, 1041, 1116), (1072, 1007, 996, 1017), (993, 1148, 1115, 985), (980, 1095, 1148, 993), (994, 1152, 1119, 986), (1140, 1071, 1016, 1096), (982, 1103, 1152, 994), (1052, 1055, 1013, 1011), (1055, 1054, 1014, 1013), (1054, 1053, 1015, 1014), (1053, 1051, 1012, 1015), (1057, 1060, 1023, 1021), (1060, 1059, 1024, 1023), (1059, 1058, 1025, 1024), (1058, 1056, 1022, 1025), (1062, 1065, 1028, 1026), (1065, 1064, 1029, 1028), (1064, 1063, 1030, 1029), (1063, 1061, 1027, 1030), (1067, 1070, 1025, 1022), (1070, 1069, 1024, 1025), (1069, 1068, 1023, 1024), (1068, 1066, 1021, 1023), (1072, 1075, 1033, 1031), (1075, 1074, 1034, 1033), (1074, 1073, 1035, 1034), (1073, 1071, 1032, 1035), (1077, 1080, 1038, 1036), (1080, 1079, 1039, 1038), (1079, 1078, 1040, 1039), (1078, 1076, 1037, 1040), (1082, 1085, 1043, 1041), (1085, 1084, 1044, 1043), (1084, 1083, 1045, 1044), (1083, 1081, 1042, 1045), (1087, 1090, 1048, 1046), (1090, 1089, 1049, 1048), (1089, 1088, 1050, 1049), (1088, 1086, 1047, 1050), (1031, 1033, 1055, 1052), (1033, 1034, 1054, 1055), (1034, 1035, 1053, 1054), (1035, 1032, 1051, 1053), (1036, 1038, 1060, 1057), (1038, 1039, 1059, 1060), (1039, 1040, 1058, 1059), (1040, 1037, 1056, 1058), (1041, 1043, 1065, 1062), (1043, 1044, 1064, 1065), (1044, 1045, 1063, 1064), (1045, 1042, 1061, 1063), (1046, 1048, 1070, 1067), (1048, 1049, 1069, 1070), (1049, 1050, 1068, 1069), (1050, 1047, 1066, 1068), (1017, 1020, 1075, 1072), (1020, 1019, 1074, 1075), (1019, 1018, 1073, 1074), (1018, 1016, 1071, 1073), (1011, 1013, 1080, 1077), (1013, 1014, 1079, 1080), (1014, 1015, 1078, 1079), (1015, 1012, 1076, 1078), (1016, 1018, 1085, 1082), (1018, 1019, 1084, 1085), (1019, 1020, 1083, 1084), (1020, 1017, 1081, 1083), (1026, 1028, 1090, 1087), (1028, 1029, 1089, 1090), (1029, 1030, 1088, 1089), (1030, 1027, 1086, 1088), (1011, 995, 1003, 1052), (1124, 1126, 1093, 1091), (1126, 1125, 1094, 1093), (1125, 1123, 1092, 1094), (1128, 1130, 1101, 1099), (1130, 1129, 1102, 1101), (1129, 1127, 1100, 1102), (1132, 1134, 1105, 1103), (1134, 1133, 1106, 1105), (1133, 1131, 1104, 1106), (1136, 1138, 1102, 1100), (1138, 1137, 1101, 1102), (1137, 1135, 1099, 1101), (1140, 1142, 1109, 1107), (1142, 1141, 1110, 1109), (1141, 1139, 1108, 1110), (1144, 1146, 1113, 1111), (1146, 1145, 1114, 1113), (1145, 1143, 1112, 1114), (1148, 1150, 1117, 1115), (1150, 1149, 1118, 1117), (1149, 1147, 1116, 1118), (1152, 1154, 1121, 1119), (1154, 1153, 1122, 1121), (1153, 1151, 1120, 1122), (1107, 1109, 1126, 1124), (1109, 1110, 1125, 1126), (1110, 1108, 1123, 1125), (1111, 1113, 1130, 1128), (1113, 1114, 1129, 1130), (1114, 1112, 1127, 1129), (1115, 1117, 1134, 1132), (1117, 1118, 1133, 1134), (1118, 1116, 1131, 1133), (1119, 1121, 1138, 1136), (1121, 1122, 1137, 1138), (1122, 1120, 1135, 1137), (1096, 1098, 1142, 1140), (1098, 1097, 1141, 1142), (1097, 1095, 1139, 1141), (1091, 1093, 1146, 1144), (1093, 1094, 1145, 1146), (1094, 1092, 1143, 1145), (1095, 1097, 1150, 1148), (1097, 1098, 1149, 1150), (1098, 1096, 1147, 1149), (1103, 1105, 1154, 1152), (1105, 1106, 1153, 1154), (1106, 1104, 1151, 1153), (1091, 1012, 1051, 1124), (1163, 1179, 1169, 945), (1164, 1180, 1172, 1156), (1161, 1177, 1170, 946), (825, 1168, 1180, 1164), (1165, 1181, 1173, 1157), (1162, 1178, 1168, 825), (945, 1169, 1181, 1165), (1166, 1182, 1174, 1158), (946, 1170, 1182, 1166), (1159, 1175, 1171, 1155), (1156, 1172, 1176, 1160), (1157, 1173, 1177, 1161), (823, 1167, 1175, 1159), (1158, 1174, 1178, 1162), (1155, 1171, 1179, 1163), (1174, 1190, 1194, 1178), (1171, 1187, 1195, 1179), (1179, 1195, 1185, 1169), (1180, 1196, 1188, 1172), (1168, 1184, 1196, 1180), (1181, 1197, 1189, 1173), (1169, 1185, 1197, 1181), (1182, 1198, 1190, 1174), (1167, 1183, 1191, 1175), (1170, 1186, 1198, 1182), (1175, 1191, 1187, 1171), (1176, 1192, 1183, 1167), (1172, 1188, 1192, 1176), (1177, 1193, 1186, 1170), (1173, 1189, 1193, 1177), (1178, 1194, 1184, 1168), (1183, 1232, 1255, 1191), (1282, 1205, 1209, 1313), (1289, 1214, 1206, 1291), (1291, 1206, 1210, 1316), (1313, 1209, 1202, 1301), (1280, 1213, 1205, 1282), (1325, 1212, 1204, 1310), (1301, 1202, 1214, 1289), (1321, 1211, 1201, 1286), (1303, 1203, 1211, 1321), (1307, 1208, 1199, 1295), (1295, 1199, 1207, 1297), (1310, 1204, 1208, 1307), (1187, 1244, 1267, 1195), (1273, 1279, 1283, 1250), (1238, 1285, 1279, 1273), (1276, 1288, 1292, 1253), (1231, 1294, 1298, 1256), (1241, 1300, 1288, 1276), (1256, 1298, 1304, 1243), (1258, 1306, 1294, 1231), (1247, 1309, 1306, 1258), (1261, 1312, 1300, 1241), (1250, 1283, 1312, 1261), (1264, 1315, 1319, 1235), (1253, 1292, 1315, 1264), (1243, 1304, 1322, 1268), (1268, 1322, 1285, 1238), (1270, 1324, 1309, 1247), (1235, 1319, 1324, 1270), (1206, 1222, 1226, 1210), (1203, 1219, 1227, 1211), (1211, 1227, 1217, 1201), (1212, 1228, 1220, 1204), (1200, 1216, 1228, 1212), (1213, 1229, 1221, 1205), (1201, 1217, 1229, 1213), (1214, 1230, 1222, 1206), (1199, 1215, 1223, 1207), (1202, 1218, 1230, 1214), (1207, 1223, 1219, 1203), (1208, 1224, 1215, 1199), (1204, 1220, 1224, 1208), (1209, 1225, 1218, 1202), (1205, 1221, 1225, 1209), (1210, 1226, 1216, 1200), (1215, 1224, 1220, 1228, 1216, 1226, 1222, 1230, 1218, 1225, 1221, 1229, 1217, 1227, 1219, 1223), (1184, 1234, 1271, 1196), (1196, 1271, 1246, 1188), (1195, 1267, 1237, 1185), (1191, 1255, 1244, 1187), (1190, 1252, 1265, 1194), (1194, 1265, 1234, 1184), (1189, 1249, 1262, 1193), (1193, 1262, 1240, 1186), (1188, 1246, 1259, 1192), (1318, 1200, 1212, 1325), (1316, 1210, 1200, 1318), (1186, 1240, 1277, 1198), (1192, 1259, 1232, 1183), (1198, 1277, 1252, 1190), (1185, 1237, 1274, 1197), (1197, 1274, 1249, 1189), (1256, 1257, 1233, 1231), (1257, 1255, 1232, 1233), (1259, 1260, 1233, 1232), (1260, 1258, 1231, 1233), (1262, 1263, 1242, 1240), (1263, 1261, 1241, 1242), (1265, 1266, 1236, 1234), (1266, 1264, 1235, 1236), (1268, 1269, 1245, 1243), (1269, 1267, 1244, 1245), (1271, 1272, 1248, 1246), (1272, 1270, 1247, 1248), (1274, 1275, 1251, 1249), (1275, 1273, 1250, 1251), (1277, 1278, 1254, 1252), (1278, 1276, 1253, 1254), (1243, 1245, 1257, 1256), (1245, 1244, 1255, 1257), (1246, 1248, 1260, 1259), (1248, 1247, 1258, 1260), (1249, 1251, 1263, 1262), (1251, 1250, 1261, 1263), (1252, 1254, 1266, 1265), (1254, 1253, 1264, 1266), (1238, 1239, 1269, 1268), (1239, 1237, 1267, 1269), (1234, 1236, 1272, 1271), (1236, 1235, 1270, 1272), (1237, 1239, 1275, 1274), (1239, 1238, 1273, 1275), (1240, 1242, 1278, 1277), (1242, 1241, 1276, 1278), (1297, 1207, 1203, 1303), (1325, 1326, 1320, 1318), (1326, 1324, 1319, 1320), (1310, 1311, 1326, 1325), (1311, 1309, 1324, 1326), (1286, 1287, 1323, 1321), (1287, 1285, 1322, 1323), (1321, 1323, 1305, 1303), (1323, 1322, 1304, 1305), (1316, 1317, 1293, 1291), (1317, 1315, 1292, 1293), (1318, 1320, 1317, 1316), (1320, 1319, 1315, 1317), (1313, 1314, 1284, 1282), (1314, 1312, 1283, 1284), (1301, 1302, 1314, 1313), (1302, 1300, 1312, 1314), (1307, 1308, 1311, 1310), (1308, 1306, 1309, 1311), (1295, 1296, 1308, 1307), (1296, 1294, 1306, 1308), (1303, 1305, 1299, 1297), (1305, 1304, 1298, 1299), (1289, 1290, 1302, 1301), (1290, 1288, 1300, 1302), (1297, 1299, 1296, 1295), (1299, 1298, 1294, 1296), (1291, 1293, 1290, 1289), (1293, 1292, 1288, 1290), (1280, 1281, 1287, 1286), (1281, 1279, 1285, 1287), (1282, 1284, 1281, 1280), (1284, 1283, 1279, 1281), (1286, 1201, 1213, 1280), (963, 1341, 1329, 971), (978, 1328, 1337, 970), (964, 1339, 1342, 977), (977, 1342, 1335, 969), (976, 1340, 1341, 963), (968, 1333, 1340, 976), (975, 1338, 1339, 964), (967, 1330, 1338, 975), (970, 1337, 1336, 974), (974, 1336, 1331, 965), (969, 1335, 1334, 973), (973, 1334, 1327, 966), (972, 1332, 1333, 968), (965, 1331, 1332, 972), (971, 1329, 1330, 967), (966, 1327, 1328, 978), (169, 149, 1407, 1343), (287, 255, 1345, 1346), (160, 240, 1409, 1408), (240, 239, 1349, 1409), (255, 146, 1350, 1345), (149, 160, 1408, 1407), (146, 162, 1351, 1350), (290, 287, 1346, 1352), (177, 169, 1343, 1353), (239, 183, 1354, 1349), (162, 177, 1353, 1351), (183, 290, 1352, 1354), (263, 150, 1356, 1355), (264, 164, 1358, 1357), (168, 265, 1359, 1360), (164, 266, 1361, 1358), (267, 259, 1363, 1362), (268, 260, 1365, 1364), (261, 269, 1366, 1367), (262, 270, 1368, 1369), (259, 263, 1355, 1363), (260, 264, 1357, 1365), (265, 261, 1367, 1359), (266, 262, 1369, 1361), (1370, 267, 1362, 158), (150, 268, 1364, 1356), (269, 1370, 158, 1366), (270, 168, 1360, 1368), (1, 16, 1371, 1400), (98, 130, 1374, 1373), (83, 9, 1401, 1402), (82, 83, 1402, 1377), (0, 98, 1373, 1378), (9, 1, 1400, 1401), (11, 0, 1378, 1379), (130, 133, 1380, 1374), (16, 23, 1381, 1371), (28, 82, 1377, 1382), (23, 11, 1379, 1381), (133, 28, 1382, 1380), (2, 106, 1383, 1384), (12, 107, 1385, 1386), (108, 15, 1388, 1387), (109, 12, 1386, 1389), (102, 110, 1390, 1391), (103, 111, 1392, 1393), (112, 104, 1395, 1394), (113, 105, 1397, 1396), (106, 102, 1391, 1383), (107, 103, 1393, 1385), (104, 108, 1387, 1395), (105, 109, 1389, 1397), (110, 1398, 8, 1390), (111, 2, 1384, 1392), (1398, 112, 1394, 8), (15, 113, 1396, 1388), (5, 1372, 1400, 1399), (1375, 1376, 1402, 1401), (1376, 84, 1403, 1402), (148, 5, 1399, 1404), (84, 1405, 152, 1403), (1372, 1375, 1401, 1400), (1344, 155, 1406, 1407), (1348, 1347, 1408, 1409), (241, 1348, 1409, 1410), (155, 148, 1404, 1406), (1405, 241, 1410, 152), (1347, 1344, 1407, 1408), (1413, 1416, 1423, 1417), (1411, 1412, 1416, 1413), (1415, 1411, 1413, 1414), (1414, 1413, 1417, 1422), (1418, 1421, 1425, 1420), (1411, 1418, 1420, 1412), (1415, 1419, 1418, 1411), (1419, 1424, 1421, 1418), (241, 1405, 1412, 1420), (1372, 5, 1414, 1422), (1347, 1348, 1425, 1421), (1405, 84, 1416, 1412)])
me_cube.polygons.foreach_set('use_smooth', [0, 0, 0, 0, 0, 0, 0, 0, 0, 0, 0, 0, 0, 0, 0, 0, 0, 0, 0, 0, 0, 0, 0, 0, 0, 0, 0, 0, 0, 0, 0, 0, 0, 0, 0, 0, 0, 0, 0, 0, 0, 0, 0, 0, 0, 0, 0, 0, 0, 0, 0, 0, 0, 0, 0, 0, 0, 0, 0, 0, 0, 0, 0, 0, 0, 0, 0, 0, 0, 0, 0, 0, 0, 0, 0, 0, 0, 0, 0, 0, 0, 0, 0, 0, 0, 0, 0, 0, 0, 0, 0, 0, 0, 0, 0, 0, 0, 0, 0, 0, 0, 0, 0, 0, 0, 0, 0, 0, 0, 0, 0, 0, 0, 0, 0, 0, 0, 0, 0, 0, 0, 0, 0, 0, 0, 0, 0, 0, 0, 0, 0, 0, 0, 0, 0, 0, 0, 0, 0, 0, 0, 0, 0, 0, 0, 0, 0, 0, 0, 0, 0, 0, 0, 0, 0, 0, 0, 0, 0, 0, 0, 0, 0, 0, 0, 0, 0, 0, 0, 0, 0, 0, 0, 0, 0, 0, 0, 0, 0, 0, 0, 0, 0, 0, 0, 0, 0, 0, 1, 1, 1, 1, 1, 1, 1, 1, 1, 1, 1, 1, 1, 1, 1, 1, 1, 1, 1, 1, 1, 1, 1, 1, 1, 1, 1, 1, 1, 1, 1, 1, 1, 1, 1, 1, 1, 1, 1, 1, 1, 1, 1, 1, 1, 1, 1, 1, 1, 1, 1, 1, 1, 1, 1, 1, 1, 1, 1, 1, 1, 1, 1, 1, 1, 1, 1, 1, 1, 1, 1, 1, 1, 1, 1, 1, 1, 1, 1, 1, 1, 1, 1, 1, 1, 1, 1, 1, 1, 1, 1, 1, 1, 1, 1, 1, 1, 1, 1, 1, 1, 1, 1, 1, 1, 1, 1, 1, 1, 1, 1, 1, 1, 1, 1, 1, 1, 1, 1, 1, 1, 1, 1, 1, 1, 1, 1, 1, 1, 1, 1, 1, 1, 1, 1, 1, 1, 1, 1, 1, 1, 1, 1, 1, 1, 1, 1, 1, 1, 1, 1, 1, 1, 1, 1, 1, 1, 1, 1, 1, 1, 1, 1, 1, 1, 1, 1, 1, 1, 1, 1, 1, 1, 1, 1, 1, 1, 1, 1, 1, 1, 1, 1, 1, 1, 1, 1, 1, 1, 1, 1, 1, 1, 1, 1, 1, 1, 1, 1, 1, 1, 1, 1, 1, 1, 1, 1, 1, 1, 1, 1, 1, 1, 1, 1, 1, 1, 1, 1, 1, 1, 1, 1, 1, 1, 1, 1, 1, 1, 1, 1, 1, 1, 1, 1, 1, 1, 1, 1, 1, 1, 1, 1, 1, 1, 1, 1, 1, 1, 1, 1, 1, 1, 1, 1, 1, 1, 1, 1, 1, 1, 1, 1, 1, 1, 1, 1, 1, 1, 1, 1, 1, 1, 1, 1, 1, 1, 1, 1, 1, 1, 1, 1, 1, 1, 1, 1, 1, 1, 1, 1, 1, 1, 1, 1, 1, 1, 1, 1, 1, 1, 1, 1, 1, 1, 1, 1, 1, 1, 1, 1, 1, 1, 1, 1, 1, 1, 1, 1, 1, 1, 1, 1, 1, 1, 1, 1, 1, 1, 1, 1, 1, 1, 1, 1, 1, 1, 1, 1, 1, 1, 1, 1, 1, 1, 1, 1, 1, 1, 1, 1, 1, 1, 1, 1, 1, 1, 1, 1, 1, 1, 1, 1, 1, 1, 1, 1, 1, 1, 1, 1, 1, 1, 1, 1, 1, 1, 1, 1, 1, 1, 1, 1, 1, 1, 1, 1, 1, 1, 1, 1, 1, 1, 1, 1, 1, 1, 1, 1, 1, 1, 1, 1, 1, 1, 1, 1, 1, 1, 1, 1, 1, 1, 1, 1, 1, 1, 1, 1, 1, 1, 1, 1, 1, 1, 1, 1, 1, 1, 1, 1, 1, 1, 1, 1, 1, 1, 1, 1, 1, 1, 1, 1, 1, 1, 1, 1, 1, 1, 1, 1, 1, 1, 1, 1, 1, 1, 1, 1, 1, 1, 1, 1, 1, 1, 1, 1, 1, 1, 1, 1, 1, 1, 1, 1, 1, 1, 1, 1, 1, 1, 1, 1, 1, 1, 1, 1, 1, 1, 1, 1, 1, 1, 1, 1, 1, 1, 1, 1, 1, 1, 1, 1, 1, 1, 1, 1, 1, 1, 1, 1, 1, 1, 1, 1, 1, 1, 1, 1, 1, 1, 1, 1, 1, 1, 1, 1, 1, 1, 1, 1, 1, 1, 1, 1, 1, 1, 1, 1, 1, 1, 1, 1, 1, 1, 1, 1, 1, 1, 1, 1, 1, 1, 1, 1, 1, 1, 1, 1, 1, 1, 1, 1, 1, 1, 1, 1, 1, 1, 1, 1, 1, 1, 1, 1, 1, 1, 1, 1, 1, 1, 1, 1, 1, 1, 1, 1, 1, 1, 1, 1, 1, 1, 1, 1, 1, 1, 1, 1, 1, 1, 1, 1, 1, 1, 1, 1, 1, 1, 1, 1, 1, 1, 1, 1, 1, 1, 1, 1, 1, 1, 1, 1, 1, 1, 1, 1, 1, 1, 1, 1, 1, 1, 1, 1, 1, 1, 1, 1, 1, 1, 1, 1, 1, 1, 1, 1, 1, 1, 1, 1, 1, 1, 1, 1, 1, 1, 1, 1, 1, 1, 1, 1, 1, 1, 1, 1, 1, 1, 1, 1, 1, 1, 1, 1, 1, 1, 1, 1, 1, 1, 1, 1, 1, 1, 1, 1, 1, 1, 1, 1, 1, 1, 1, 1, 1, 1, 1, 1, 1, 1, 1, 1, 1, 1, 1, 1, 1, 1, 1, 1, 1, 1, 1, 1, 1, 1, 1, 1, 1, 1, 1, 1, 1, 1, 1, 1, 1, 1, 1, 1, 1, 1, 1, 1, 1, 1, 1, 1, 1, 1, 1, 1, 1, 1, 1, 1, 1, 1, 1, 1, 1, 1, 1, 1, 1, 1, 1, 1, 1, 1, 1, 1, 1, 1, 1, 1, 1, 1, 1, 1, 1, 1, 1, 1, 1, 1, 1, 1, 1, 1, 1, 1, 1, 1, 1, 1, 1, 1, 1, 1, 1, 1, 1, 1, 1, 1, 1, 1, 1, 1, 1, 1, 1, 1, 1, 1, 1, 1, 1, 1, 1, 1, 1, 1, 1, 1, 1, 1, 1, 1, 1, 1, 1, 1, 1, 1, 1, 1, 1, 1, 1, 1, 1, 1, 1, 1, 1, 1, 1, 1, 1, 1, 1, 1, 1, 1, 1, 1, 1, 1, 1, 1, 1, 1, 1, 1, 1, 1, 1, 1, 1, 1, 1, 1, 1, 1, 1, 1, 1, 1, 1, 1, 1, 1, 1, 1, 1, 1, 1, 1, 1, 1, 1, 1, 1, 1, 1, 1, 1, 1, 1, 1, 1, 1, 1, 1, 1, 1, 1, 1, 1, 1, 1, 1, 1, 0, 0, 0, 0, 0, 0, 0, 0, 0, 0, 0, 0, 0, 0, 0, 0, 0, 0, 0, 0, 0, 0, 0, 0, 0, 0, 0, 0, 0, 0, 0, 0, 0, 0, 0, 0, 0, 0, 0, 0, 0, 0, 0, 0, 0, 0, 0, 0, 0, 0, 0, 0, 0, 0, 0, 0, 0, 0, 0, 0, 0, 0, 0, 0, 0, 0, 0, 0, 0, 0, 0, 0, 0, 0, 0, 0, 0, 0, 0, 0])
me_cube.polygons.foreach_set('material_index', [0, 0, 0, 0, 0, 0, 2, 0, 0, 0, 0, 0, 0, 0, 0, 0, 0, 0, 0, 0, 0, 0, 0, 2, 0, 2, 0, 0, 0, 0, 0, 0, 0, 0, 0, 0, 0, 0, 0, 0, 0, 0, 0, 0, 0, 0, 0, 0, 0, 0, 0, 0, 0, 0, 0, 0, 0, 0, 0, 2, 2, 2, 2, 2, 2, 2, 2, 2, 2, 2, 2, 0, 0, 0, 0, 0, 0, 0, 0, 0, 0, 0, 0, 0, 0, 0, 0, 0, 0, 0, 0, 0, 0, 0, 0, 0, 0, 0, 0, 0, 2, 0, 0, 0, 0, 0, 0, 0, 0, 0, 0, 0, 0, 0, 0, 0, 0, 2, 0, 2, 0, 0, 0, 0, 0, 0, 0, 0, 0, 0, 0, 0, 0, 0, 0, 0, 0, 0, 0, 0, 0, 0, 0, 0, 0, 0, 0, 0, 0, 0, 0, 0, 0, 2, 2, 2, 2, 2, 2, 2, 2, 2, 2, 2, 2, 0, 0, 0, 0, 0, 0, 0, 0, 0, 0, 0, 0, 0, 0, 0, 0, 0, 0, 0, 0, 0, 0, 0, 4, 2, 6, 5, 6, 6, 6, 6, 6, 6, 6, 6, 6, 6, 6, 6, 6, 6, 6, 6, 5, 5, 5, 5, 5, 5, 5, 5, 5, 5, 5, 5, 5, 5, 5, 5, 2, 0, 2, 2, 2, 2, 2, 2, 2, 2, 2, 2, 2, 2, 2, 2, 2, 2, 2, 2, 2, 2, 2, 2, 2, 2, 2, 2, 2, 2, 2, 2, 2, 4, 4, 4, 4, 4, 4, 4, 4, 4, 4, 4, 4, 4, 4, 4, 4, 2, 2, 2, 2, 2, 2, 2, 2, 2, 2, 2, 2, 2, 2, 2, 2, 2, 2, 2, 2, 2, 2, 2, 2, 2, 2, 2, 2, 2, 2, 2, 2, 1, 1, 1, 1, 1, 1, 1, 1, 1, 1, 1, 1, 1, 1, 1, 1, 1, 1, 1, 1, 1, 1, 1, 1, 1, 1, 1, 1, 1, 1, 1, 1, 1, 1, 1, 1, 1, 1, 1, 1, 1, 1, 1, 1, 1, 1, 1, 1, 1, 1, 1, 1, 1, 1, 1, 1, 1, 1, 1, 1, 1, 1, 1, 1, 1, 1, 1, 1, 1, 1, 1, 1, 1, 1, 1, 1, 1, 1, 1, 1, 1, 1, 1, 1, 1, 1, 1, 1, 1, 1, 1, 1, 1, 1, 1, 1, 1, 1, 1, 1, 1, 1, 1, 1, 1, 1, 1, 1, 1, 1, 1, 1, 1, 1, 1, 1, 1, 1, 1, 1, 1, 1, 1, 1, 1, 1, 1, 1, 1, 1, 1, 1, 1, 1, 1, 1, 1, 1, 1, 1, 1, 1, 1, 1, 1, 1, 1, 1, 1, 1, 1, 1, 1, 1, 1, 1, 1, 1, 1, 1, 2, 2, 2, 2, 2, 2, 2, 2, 2, 2, 2, 2, 2, 2, 2, 2, 2, 2, 2, 2, 2, 2, 2, 2, 2, 2, 2, 2, 2, 2, 2, 3, 3, 3, 3, 3, 3, 3, 3, 3, 3, 3, 3, 3, 3, 3, 3, 3, 3, 3, 3, 3, 3, 3, 3, 3, 3, 3, 3, 3, 3, 3, 3, 3, 3, 3, 3, 3, 3, 3, 3, 3, 3, 3, 3, 3, 3, 3, 3, 3, 3, 3, 3, 3, 3, 3, 3, 3, 3, 3, 3, 3, 3, 3, 3, 3, 3, 3, 3, 3, 3, 3, 3, 3, 3, 3, 3, 3, 3, 3, 3, 3, 3, 3, 3, 3, 3, 3, 3, 3, 3, 3, 3, 3, 3, 3, 3, 3, 3, 3, 3, 3, 3, 3, 3, 3, 3, 3, 3, 3, 3, 3, 3, 3, 3, 3, 3, 3, 3, 3, 3, 3, 3, 3, 3, 3, 3, 3, 3, 3, 2, 2, 2, 2, 2, 2, 2, 2, 2, 2, 2, 2, 2, 2, 2, 2, 4, 2, 5, 7, 5, 5, 5, 5, 5, 5, 5, 5, 5, 5, 5, 5, 5, 5, 5, 5, 7, 7, 7, 7, 7, 7, 7, 7, 7, 7, 7, 7, 7, 7, 7, 7, 2, 0, 2, 2, 2, 2, 2, 2, 2, 2, 2, 2, 2, 2, 2, 2, 2, 2, 2, 2, 2, 2, 2, 2, 2, 2, 2, 2, 2, 2, 2, 2, 2, 4, 4, 4, 4, 4, 4, 4, 4, 4, 4, 4, 4, 4, 4, 4, 4, 2, 2, 2, 2, 2, 2, 2, 2, 2, 2, 2, 2, 2, 2, 2, 2, 2, 2, 2, 2, 2, 2, 2, 2, 2, 2, 2, 2, 2, 2, 2, 2, 1, 1, 1, 1, 1, 1, 1, 1, 1, 1, 1, 1, 1, 1, 1, 1, 1, 1, 1, 1, 1, 1, 1, 1, 1, 1, 1, 1, 1, 1, 1, 1, 1, 1, 1, 1, 1, 1, 1, 1, 1, 1, 1, 1, 1, 1, 1, 1, 1, 1, 1, 1, 1, 1, 1, 1, 1, 1, 1, 1, 1, 1, 1, 1, 1, 1, 1, 1, 1, 1, 1, 1, 1, 1, 1, 1, 1, 1, 1, 1, 1, 1, 1, 1, 1, 1, 1, 1, 1, 1, 1, 1, 1, 1, 1, 1, 1, 1, 1, 1, 1, 1, 1, 1, 1, 1, 1, 1, 1, 1, 1, 1, 1, 1, 1, 1, 1, 1, 1, 1, 1, 1, 1, 1, 1, 1, 1, 1, 1, 1, 1, 1, 1, 1, 1, 1, 1, 1, 1, 1, 1, 1, 1, 1, 1, 1, 1, 1, 1, 1, 1, 1, 1, 1, 1, 1, 1, 1, 1, 1, 2, 2, 2, 2, 2, 2, 2, 2, 2, 2, 2, 2, 2, 2, 2, 2, 2, 2, 2, 2, 2, 2, 2, 2, 2, 2, 2, 2, 2, 2, 2, 3, 3, 3, 3, 3, 3, 3, 3, 3, 3, 3, 3, 3, 3, 3, 3, 3, 3, 3, 3, 3, 3, 3, 3, 3, 3, 3, 3, 3, 3, 3, 3, 3, 3, 3, 3, 3, 3, 3, 3, 3, 3, 3, 3, 3, 3, 3, 3, 3, 3, 3, 3, 3, 3, 3, 3, 3, 3, 3, 3, 3, 3, 3, 3, 3, 3, 3, 3, 3, 3, 3, 3, 3, 3, 3, 3, 3, 3, 3, 3, 3, 3, 3, 3, 3, 3, 3, 3, 3, 3, 3, 3, 3, 3, 3, 3, 3, 3, 3, 3, 3, 3, 3, 3, 3, 3, 3, 3, 3, 3, 3, 3, 3, 3, 3, 3, 3, 3, 3, 3, 3, 3, 3, 3, 3, 3, 3, 3, 3, 2, 2, 2, 2, 2, 2, 2, 2, 2, 2, 2, 2, 2, 2, 2, 2, 2, 2, 2, 2, 2, 2, 2, 2, 2, 2, 2, 2, 0, 0, 0, 0, 0, 0, 0, 0, 0, 0, 0, 0, 0, 0, 0, 0, 2, 2, 2, 2, 2, 2, 2, 2, 2, 2, 2, 2, 0, 0, 0, 0, 0, 0, 0, 0, 0, 0, 0, 0, 0, 0, 0, 0, 2, 2, 2, 2, 2, 2, 2, 2, 2, 2, 2, 2, 0, 0, 0, 0, 0, 0, 0, 0, 0, 0, 0, 0])
me_cube.materials.append(mat_material)
me_cube.materials.append(mat_metal)
me_cube.materials.append(mat_darker_metal)
me_cube.materials.append(mat_red)
me_cube.materials.append(mat_non_emiss_red)
me_cube.materials.append(mat_black)
me_cube.materials.append(mat_video1)
me_cube.materials.append(mat_video2)
me_cube.use_remesh_preserve_volume = False
me_cube.use_remesh_preserve_attributes = False
me_cube.use_mirror_vertex_groups = False
me_cube.update()

# ---- objects
ob_cube = bpy.data.objects.new('Cube', me_cube)
ob_lamp = bpy.data.objects.new('Lamp', light_lamp)
ob_camera = bpy.data.objects.new('Camera', cam_camera)

# ---- transforms, parenting, visibility, modifiers, constraints
ob_cube.location = (0.0, 0.0, 1.019)
ob_cube.rotation_euler = (0.0, -0.0, 1.571)
ob_cube.lock_rotations_4d = False
ob_cube.empty_display_type = 'ARROWS'
ob_cube.lineart.crease_threshold = 0.0
ob_lamp.location = (4.076, 1.005, 5.904)
ob_lamp.rotation_euler = (0.6503, 0.05522, 1.866)
ob_lamp.lock_rotations_4d = False
ob_lamp.empty_display_type = 'ARROWS'
ob_lamp.color = (0.0, 0.0, 0.0, 0.0)
ob_lamp.lineart.crease_threshold = 0.0
ob_camera.location = (7.481, -6.508, 5.344)
ob_camera.rotation_euler = (1.109, 0.0, 0.8149)
ob_camera.lock_rotations_4d = False
ob_camera.empty_display_type = 'ARROWS'
ob_camera.color = (0.0, 0.0, 0.0, 0.0)
ob_camera.display_type = 'WIRE'
ob_camera.lineart.crease_threshold = 0.0

# ---- collection membership
col_collection_1.objects.link(ob_cube)
col_collection_1.objects.link(ob_lamp)
col_collection_1.objects.link(ob_camera)

# ---- scene / render settings (as saved in the file)
scene.camera = ob_camera
scene.frame_start = 1; scene.frame_end = 250; scene.frame_set(1)
scene.render.engine = 'BLENDER_EEVEE_NEXT'
scene.render.resolution_percentage = 50
scene.render.dither_intensity = 0.0
scene.cycles.use_denoising = False
scene.cycles.samples = 128
scene.cycles.sampling_pattern = 'TABULATED_SOBOL'
scene.cycles.use_adaptive_sampling = False
scene.cycles.use_light_tree = False
scene.cycles.blur_glossy = 0.0
scene.cycles.sample_clamp_indirect = 0.0
scene.view_settings.view_transform = 'Standard'
bpy.context.view_layer.update()
